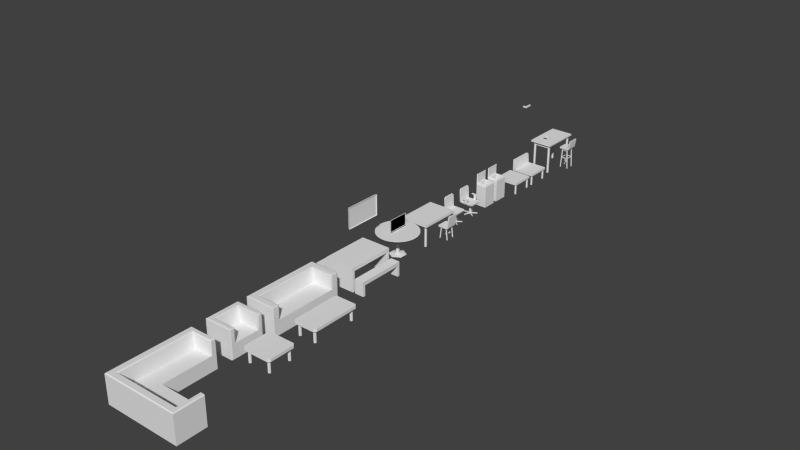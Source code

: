 # Source: Tables_and_Chairs.blend  (saved by Blender 2.77.0; exported with 4.5.12 LTS)
import bpy
from mathutils import Matrix  # noqa: F401  (used for matrix-valued properties, if any)

bpy.ops.wm.read_factory_settings(use_empty=True)
scene = bpy.context.scene
scene.name = 'Scene'

# ---- collections
col_collection_1 = bpy.data.collections.new('Collection 1'); scene.collection.children.link(col_collection_1)

# ---- materials (node trees are filled in below, after node groups)
mat_material_001 = bpy.data.materials.new('Material.001')
mat_material_001.alpha_threshold = 0.0
mat_material_001.use_transparent_shadow = False
mat_material_001.roughness = 0.5
mat_material_001.line_color = (0.0, 0.0, 0.0, 1.0)
mat_material_008 = bpy.data.materials.new('Material.008')
mat_material_008.alpha_threshold = 0.0
mat_material_008.use_transparent_shadow = False
mat_material_008.roughness = 0.5
mat_material_008.line_color = (0.0, 0.0, 0.0, 1.0)
mat_material_009 = bpy.data.materials.new('Material.009')
mat_material_009.alpha_threshold = 0.0
mat_material_009.use_transparent_shadow = False
mat_material_009.diffuse_color = (0.0, 0.0, 0.0, 1.0)
mat_material_009.roughness = 0.5
mat_material_009.line_color = (0.0, 0.0, 0.0, 1.0)

# ---- material node trees

# ---- world
world_world = bpy.data.worlds.new('World'); scene.world = world_world
world_world.color = (0.05088, 0.05088, 0.05088)
world_world.use_sun_shadow = False
world_world.sun_shadow_jitter_overblur = 0.0
world_world.cycles.sampling_method = 'NONE'
world_world.cycles.sample_map_resolution = 256

# ---- meshes
me_cube_017 = bpy.data.meshes.new('Cube.017')
me_cube_017.from_pydata([(0.06267, -1.548, -0.3695), (0.06267, -1.548, 0.3695), (0.06267, 0.4259, -0.3695), (0.06267, 0.4259, 0.3695), (0.731, -1.548, -0.3695), (0.731, -1.548, 0.3695), (-1.065, 0.4259, 0.3695), (-1.065, 0.4259, -0.3695), (-1.065, 0.8109, 0.3695), (-1.065, 0.8109, -0.3695), (0.731, 0.6229, 0.3695), (0.5429, 0.8109, 0.3695), (0.5429, 0.8109, -0.3695), (0.731, 0.6229, -0.3695)], [], [(1, 3, 2, 0), (5, 1, 0, 4), (9, 12, 13, 4, 0, 2, 7), (5, 10, 11, 8, 6, 3, 1), (7, 6, 8, 9), (4, 13, 10, 5), (8, 11, 12, 9), (2, 3, 6, 7), (10, 13, 12, 11)])
me_cube_017.use_remesh_preserve_volume = False
me_cube_017.use_remesh_preserve_attributes = False
me_cube_017.use_mirror_vertex_groups = False
me_cube_017.update()
me_cube_002 = bpy.data.meshes.new('Cube.002')
me_cube_002.from_pydata([(-0.07783, -0.04222, -0.01426), (-0.02234, -0.03254, 0.025), (-0.07783, 0.04222, -0.01426), (-0.02234, 0.03254, 0.025), (0.06411, -0.04305, -0.01426), (0.05007, -0.03254, 0.025), (0.06411, 0.04305, -0.01426), (0.05007, 0.03254, 0.025), (-0.07783, -0.04222, -4.47e-08), (-0.07783, 0.04222, -4.47e-08), (0.06411, 0.04305, -4.47e-08), (0.06411, -0.04305, -4.47e-08), (-0.03656, 2.07e-10, 0.025), (-0.1007, 2.07e-10, -0.01426), (0.05996, 2.07e-10, 0.025), (0.08874, 2.07e-10, -0.01426), (0.08874, 2.07e-10, -4.47e-08), (-0.1007, 2.07e-10, -4.47e-08)], [], [(17, 9, 2, 13), (9, 10, 6, 2), (16, 11, 4, 15), (11, 8, 0, 4), (13, 2, 6, 15), (14, 7, 3, 12), (5, 1, 8, 11), (14, 5, 11, 16), (3, 7, 10, 9), (12, 3, 9, 17), (1, 12, 17, 8), (7, 14, 16, 10), (5, 14, 12, 1), (0, 13, 15, 4), (10, 16, 15, 6), (8, 17, 13, 0)])
_uv = me_cube_002.uv_layers.new(name='UVMap')
_uv.uv.foreach_set('vector', [0.5, 0.007925, 0.5986, 0.007925, 0.5986, 0.05926, 0.5, 0.05926, 0.5986, 0.007925, 0.8901, 0.007925, 0.8901, 0.05926, 0.5986, 0.05926, 0.008053, 0.007926, 0.1099, 0.007926, 0.1099, 0.05926, 0.008053, 0.05926, 0.1099, 0.007926, 0.4014, 0.007925, 0.4014, 0.05926, 0.1099, 0.05926, 0.7675, 0.9468, 0.5798, 0.8457, 0.5742, 0.2156, 0.765, 0.1057, 0.2597, 0.2623, 0.3895, 0.32, 0.3885, 0.5934, 0.2584, 0.6588, 0.1295, 0.3191, 0.1287, 0.5925, 0.02716, 0.8607, 0.009573, 0.214, 0.2597, 0.2623, 0.1295, 0.3191, 0.009573, 0.214, 0.2603, 0.06714, 0.3885, 0.5934, 0.3895, 0.32, 0.5101, 0.2157, 0.4883, 0.8622, 0.2584, 0.6588, 0.3885, 0.5934, 0.4883, 0.8622, 0.2573, 0.99, 0.1287, 0.5925, 0.2584, 0.6588, 0.2573, 0.99, 0.02716, 0.8607, 0.3895, 0.32, 0.2597, 0.2623, 0.2603, 0.06714, 0.5101, 0.2157, 0.1295, 0.3191, 0.2597, 0.2623, 0.2584, 0.6588, 0.1287, 0.5925, 0.9546, 0.8446, 0.7675, 0.9468, 0.765, 0.1057, 0.9564, 0.2144, 0.8901, 0.007925, 0.9919, 0.007925, 0.9919, 0.05926, 0.8901, 0.05926, 0.4014, 0.007925, 0.5, 0.007925, 0.5, 0.05926, 0.4014, 0.05926])
me_cube_002.use_remesh_preserve_volume = False
me_cube_002.use_remesh_preserve_attributes = False
me_cube_002.use_mirror_vertex_groups = False
me_cube_002.update()
me_cube_013 = bpy.data.meshes.new('Cube.013')
me_cube_013.from_pydata([(-1.0, -1.0, -1.0), (-1.0, -1.0, 1.0), (-1.0, 1.0, -1.0), (-1.0, 1.0, 1.0), (1.0, -1.0, -1.0), (1.0, -1.0, 1.0), (1.0, 1.0, -1.0), (1.0, 1.0, 1.0), (0.8626, 0.9383, -0.7086), (0.8626, 0.9383, -10.09), (0.8626, -0.7686, -10.09), (0.8626, -0.7686, -0.7086), (0.9366, -0.8113, -10.09), (0.9366, -0.8113, -0.7086), (0.9366, -0.8968, -10.09), (0.9366, -0.8968, -0.7086), (0.8626, -0.9395, -10.09), (0.8626, -0.9395, -0.7086), (0.7885, -0.8968, -10.09), (0.7885, -0.8968, -0.7086), (0.7885, -0.8113, -10.09), (0.7885, -0.8113, -0.7086), (0.9366, 0.8956, -10.09), (0.9366, 0.8956, -0.7086), (0.9366, 0.8101, -10.09), (0.9366, 0.8101, -0.7086), (0.8626, 0.7673, -10.09), (0.8626, 0.7673, -0.7086), (0.7885, 0.8101, -10.09), (0.7885, 0.8101, -0.7086), (0.7885, 0.8956, -10.09), (0.7885, 0.8956, -0.7086), (-0.8634, 0.9383, -0.7086), (-0.8634, 0.9383, -10.09), (-0.8634, -0.7686, -10.09), (-0.8634, -0.7686, -0.7086), (-0.7893, -0.8113, -10.09), (-0.7893, -0.8113, -0.7086), (-0.7893, -0.8968, -10.09), (-0.7893, -0.8968, -0.7086), (-0.8634, -0.9395, -10.09), (-0.8634, -0.9395, -0.7086), (-0.9374, -0.8968, -10.09), (-0.9374, -0.8968, -0.7086), (-0.9374, -0.8113, -10.09), (-0.9374, -0.8113, -0.7086), (-0.7893, 0.8956, -10.09), (-0.7893, 0.8956, -0.7086), (-0.7893, 0.8101, -10.09), (-0.7893, 0.8101, -0.7086), (-0.8634, 0.7673, -10.09), (-0.8634, 0.7673, -0.7086), (-0.9374, 0.8101, -10.09), (-0.9374, 0.8101, -0.7086), (-0.9374, 0.8956, -10.09), (-0.9374, 0.8956, -0.7086)], [], [(1, 3, 2, 0), (3, 7, 6, 2), (7, 5, 4, 6), (5, 1, 0, 4), (0, 2, 6, 4), (5, 7, 3, 1), (36, 37, 39, 38), (30, 31, 8, 9), (10, 11, 13, 12), (50, 51, 53, 52), (28, 29, 31, 30), (12, 13, 15, 14), (34, 35, 37, 36), (26, 27, 29, 28), (14, 15, 17, 16), (54, 55, 32, 33), (24, 25, 27, 26), (16, 17, 19, 18), (9, 8, 23, 22), (22, 23, 25, 24), (18, 19, 21, 20), (52, 53, 55, 54), (9, 22, 24, 26, 28, 30), (20, 21, 11, 10), (10, 12, 14, 16, 18, 20), (38, 39, 41, 40), (48, 49, 51, 50), (40, 41, 43, 42), (33, 32, 47, 46), (46, 47, 49, 48), (42, 43, 45, 44), (33, 46, 48, 50, 52, 54), (44, 45, 35, 34), (34, 36, 38, 40, 42, 44)])
me_cube_013.use_remesh_preserve_volume = False
me_cube_013.use_remesh_preserve_attributes = False
me_cube_013.use_mirror_vertex_groups = False
me_cube_013.update()
me_cylinder_004 = bpy.data.meshes.new('Cylinder.004')
me_cylinder_004.from_pydata([(-0.1028, 0.1004, -0.2753), (-0.1028, 0.1004, 0.166), (-0.04407, 0.08135, -0.2753), (-0.04407, 0.08135, 0.166), (-0.007744, 0.03135, -0.2753), (-0.007744, 0.03135, 0.166), (-0.007744, -0.03045, -0.2753), (-0.007744, -0.03045, 0.166), (-0.04407, -0.08045, -0.2753), (-0.04407, -0.08045, 0.166), (-0.1028, -0.09955, -0.2753), (-0.1028, -0.09955, 0.166), (-0.1616, -0.08045, -0.2753), (-0.1616, -0.08045, 0.166), (-0.198, -0.03045, -0.2753), (-0.198, -0.03045, 0.166), (-0.198, 0.03135, -0.2753), (-0.198, 0.03135, 0.166), (-0.1616, 0.08135, -0.2753), (-0.1616, 0.08135, 0.166), (-0.1028, 0.1004, -0.2304), (-0.04407, 0.08135, -0.2304), (-0.007744, 0.03135, -0.2304), (-0.007744, -0.03045, -0.2304), (-0.04407, -0.08045, -0.2304), (-0.1028, -0.09955, -0.2304), (-0.1616, -0.08045, -0.2304), (-0.198, -0.03045, -0.2304), (-0.198, 0.03135, -0.2304), (-0.1616, 0.08135, -0.2304), (0.4931, 0.03135, -0.2497), (0.4931, 0.03135, -0.2753), (0.4931, -0.03045, -0.2753), (0.4931, -0.03045, -0.2497), (0.05191, 0.5768, -0.2753), (0.1107, 0.5577, -0.2753), (0.1107, 0.5577, -0.2497), (0.05191, 0.5768, -0.2497), (-0.6031, 0.3257, -0.2497), (-0.6031, 0.3257, -0.2753), (-0.5668, 0.3757, -0.2753), (-0.5668, 0.3757, -0.2497), (-0.5668, -0.3748, -0.2497), (-0.5668, -0.3748, -0.2753), (-0.6031, -0.3248, -0.2753), (-0.6031, -0.3248, -0.2497), (0.1107, -0.5568, -0.2497), (0.1107, -0.5568, -0.2753), (0.05191, -0.5759, -0.2753), (0.05191, -0.5759, -0.2497), (-0.4962, -0.5205, 0.1342), (-0.6232, -0.3935, 0.1342), (-0.6783, -0.4353, 0.194), (-0.5379, -0.5757, 0.194), (-0.6232, 0.392, 0.1342), (-0.4962, 0.519, 0.1342), (-0.5379, 0.5741, 0.194), (-0.6783, 0.4337, 0.194), (0.4163, -0.5003, 0.1342), (0.2893, -0.5205, 0.1342), (0.331, -0.5757, 0.194), (0.4715, -0.5553, 0.194), (0.2893, 0.519, 0.1342), (0.4163, 0.5024, 0.1342), (0.4715, 0.5537, 0.194), (0.331, 0.5741, 0.194), (0.5618, 0.5537, 0.194), (0.5311, 0.5236, 0.1592), (0.5311, -0.5231, 0.1592), (0.5618, -0.5553, 0.194), (0.5272, -0.5553, 0.6274), (0.5354, -0.429, 0.6883), (0.5354, 0.4274, 0.6883), (0.5272, 0.5537, 0.6274), (0.6257, -0.429, 0.6883), (0.6175, -0.5553, 0.6274), (0.6175, 0.5537, 0.6274), (0.6257, 0.4274, 0.6883)], [], [(20, 1, 3, 21), (21, 3, 5, 22), (22, 5, 7, 23), (23, 7, 9, 24), (24, 9, 11, 25), (25, 11, 13, 26), (26, 13, 15, 27), (27, 15, 17, 28), (28, 17, 19, 29), (29, 19, 1, 20), (0, 2, 4, 6, 8, 10, 12, 14, 16, 18), (18, 29, 20, 0), (18, 16, 39, 40), (14, 27, 28, 16), (27, 14, 44, 45), (10, 25, 26, 12), (8, 24, 46, 47), (6, 23, 24, 8), (22, 23, 33, 30), (2, 21, 22, 4), (21, 2, 35, 36), (31, 30, 33, 32), (4, 22, 30, 31), (23, 6, 32, 33), (6, 4, 31, 32), (34, 37, 36, 35), (0, 20, 37, 34), (2, 0, 34, 35), (20, 21, 36, 37), (39, 38, 41, 40), (28, 29, 41, 38), (16, 28, 38, 39), (29, 18, 40, 41), (43, 42, 45, 44), (26, 27, 45, 42), (14, 12, 43, 44), (12, 26, 42, 43), (47, 46, 49, 48), (24, 25, 49, 46), (25, 10, 48, 49), (10, 8, 47, 48), (50, 51, 54, 55, 62, 63, 58, 59), (72, 71, 74, 77), (60, 61, 64, 65, 56, 57, 52, 53), (60, 53, 50, 59), (56, 65, 62, 55), (50, 53, 52, 51), (56, 55, 54, 57), (64, 63, 62, 65), (60, 59, 58, 61), (52, 57, 54, 51), (66, 69, 68, 67), (63, 64, 66, 67), (58, 63, 67, 68), (61, 58, 68, 69), (61, 69, 75, 70), (69, 66, 76, 77, 74, 75), (66, 64, 73, 76), (70, 75, 74, 71), (76, 73, 72, 77), (64, 61, 70, 71, 72, 73)])
me_cylinder_004.use_remesh_preserve_volume = False
me_cylinder_004.use_remesh_preserve_attributes = False
me_cylinder_004.use_mirror_vertex_groups = False
me_cylinder_004.update()
me_cube_012 = bpy.data.meshes.new('Cube.012')
me_cube_012.from_pydata([(-1.233, -1.077, 0.6901), (-1.277, -1.077, 1.03), (-1.233, 1.096, 0.6901), (-1.277, 1.096, 1.03), (0.745, -1.077, 0.6887), (0.745, -1.077, 1.031), (0.745, 1.096, 0.6887), (0.745, 1.096, 1.031), (1.09, 1.096, 1.031), (0.9819, 1.096, 0.8256), (1.09, -1.077, 1.031), (0.9819, -1.077, 0.8256), (1.112, 1.096, 3.461), (1.112, -1.077, 3.461), (1.379, 1.096, 3.461), (1.379, -1.077, 3.461), (0.7231, -0.6935, -1.792), (0.4319, -0.6935, 0.774), (0.8344, -0.7519, -1.792), (0.5425, -0.7519, 0.7866), (0.8344, -0.8687, -1.792), (0.5425, -0.8687, 0.7866), (0.7231, -0.9271, -1.792), (0.4319, -0.9271, 0.774), (0.6119, -0.8687, -1.793), (0.3213, -0.8687, 0.7614), (0.6119, -0.7519, -1.793), (0.3213, -0.7519, 0.7614), (0.7231, 0.9192, -1.792), (0.4319, 0.9192, 0.774), (0.8344, 0.8608, -1.792), (0.5425, 0.8608, 0.7866), (0.8344, 0.7441, -1.792), (0.5425, 0.7441, 0.7866), (0.7231, 0.6857, -1.792), (0.4319, 0.6857, 0.774), (0.6119, 0.7441, -1.793), (0.3213, 0.7441, 0.7614), (0.6119, 0.8608, -1.793), (0.3213, 0.8608, 0.7614), (-1.024, 0.9192, -1.792), (-0.7212, 0.9192, 0.7733), (-0.913, 0.8608, -1.792), (-0.6107, 0.8608, 0.7603), (-0.913, 0.7441, -1.792), (-0.6107, 0.7441, 0.7603), (-1.024, 0.6857, -1.792), (-0.7212, 0.6857, 0.7733), (-1.136, 0.7441, -1.791), (-0.8317, 0.7441, 0.7863), (-1.136, 0.8608, -1.791), (-0.8317, 0.8608, 0.7863), (-1.024, -0.6905, -1.792), (-0.7212, -0.6905, 0.7733), (-0.913, -0.7489, -1.792), (-0.6107, -0.7489, 0.7603), (-0.913, -0.8656, -1.792), (-0.6107, -0.8656, 0.7603), (-1.024, -0.924, -1.792), (-0.7212, -0.924, 0.7733), (-1.136, -0.8656, -1.791), (-0.8317, -0.8656, 0.7863), (-1.136, -0.7489, -1.791), (-0.8317, -0.7489, 0.7863)], [], [(1, 3, 2, 0), (5, 1, 0, 4, 11, 10, 15, 13), (0, 2, 6, 4), (5, 7, 3, 1), (8, 10, 11, 9), (4, 6, 9, 11), (12, 13, 15, 14), (8, 9, 6, 2, 3, 7, 12, 14), (10, 8, 14, 15), (7, 5, 13, 12), (16, 17, 19, 18), (18, 19, 21, 20), (20, 21, 23, 22), (22, 23, 25, 24), (24, 25, 27, 26), (26, 27, 17, 16), (16, 18, 20, 22, 24, 26), (28, 29, 31, 30), (30, 31, 33, 32), (32, 33, 35, 34), (34, 35, 37, 36), (36, 37, 39, 38), (38, 39, 29, 28), (28, 30, 32, 34, 36, 38), (40, 41, 43, 42), (42, 43, 45, 44), (44, 45, 47, 46), (46, 47, 49, 48), (48, 49, 51, 50), (50, 51, 41, 40), (40, 42, 44, 46, 48, 50), (52, 53, 55, 54), (54, 55, 57, 56), (56, 57, 59, 58), (58, 59, 61, 60), (60, 61, 63, 62), (62, 63, 53, 52), (52, 54, 56, 58, 60, 62)])
_uv = me_cube_012.uv_layers.new(name='UVMap')
_uv.uv.foreach_set('vector', [0.511, 0.5529, 0.2943, 0.5529, 0.2943, 0.5188, 0.511, 0.5188, 0.7111, 0.527, 0.511, 0.5529, 0.511, 0.5188, 0.7067, 0.4931, 0.7319, 0.5036, 0.7452, 0.5225, 0.8052, 0.7592, 0.7787, 0.7627, 0.511, 0.5188, 0.2943, 0.5188, 0.2943, 0.3214, 0.511, 0.3214, 0.511, 0.7547, 0.2943, 0.7547, 0.2943, 0.5529, 0.511, 0.5529, 0.2943, 0.2709, 0.511, 0.2709, 0.511, 0.2941, 0.2943, 0.2941, 0.511, 0.3214, 0.2943, 0.3214, 0.2943, 0.2941, 0.511, 0.2941, 0.2943, 8.977e-05, 0.511, 8.972e-05, 0.511, 0.02677, 0.2943, 0.02677, 0.06004, 0.5225, 0.0734, 0.5036, 0.0986, 0.4931, 0.2943, 0.5188, 0.2943, 0.5529, 0.09418, 0.527, 0.02654, 0.7627, 8.972e-05, 0.7592, 0.511, 0.2709, 0.2943, 0.2709, 0.2943, 0.02677, 0.511, 0.02677, 0.2943, 0.7547, 0.511, 0.7547, 0.511, 0.9999, 0.2943, 0.9999, 0.7218, 0.4355, 0.7217, 0.01963, 0.7454, 0.01962, 0.7454, 0.4374, 0.7454, 0.4374, 0.7454, 0.01962, 0.7556, 0.02051, 0.7556, 0.4383, 0.9455, 0.01962, 0.9455, 0.4374, 0.9319, 0.4365, 0.932, 0.02063, 0.932, 0.02063, 0.9319, 0.4365, 0.9082, 0.4365, 0.9084, 0.02254, 0.9084, 0.02254, 0.9082, 0.4365, 0.898, 0.4374, 0.8982, 0.02343, 0.7083, 0.4345, 0.7081, 0.02053, 0.7217, 0.01963, 0.7218, 0.4355, 0.9846, 0.1297, 0.965, 0.1412, 0.9455, 0.1325, 0.9455, 0.1122, 0.965, 0.1007, 0.9846, 0.1094, 0.6743, 0.4355, 0.6742, 0.01963, 0.6979, 0.01962, 0.6979, 0.4374, 0.6979, 0.4374, 0.6979, 0.01962, 0.7081, 0.02051, 0.7081, 0.4383, 0.898, 0.01962, 0.898, 0.4374, 0.8844, 0.4365, 0.8845, 0.02063, 0.8845, 0.02063, 0.8844, 0.4365, 0.8607, 0.4365, 0.8609, 0.02254, 0.8609, 0.02254, 0.8607, 0.4365, 0.8505, 0.4374, 0.8507, 0.02343, 0.6608, 0.4345, 0.6606, 0.02053, 0.6742, 0.01963, 0.6743, 0.4355, 0.9455, 0.1702, 0.9455, 0.15, 0.965, 0.1412, 0.9846, 0.1527, 0.9846, 0.173, 0.965, 0.1817, 0.7896, 0.02082, 0.7895, 0.4367, 0.7657, 0.4367, 0.766, 0.0229, 0.766, 0.0229, 0.7657, 0.4367, 0.7556, 0.4376, 0.7558, 0.02379, 0.6134, 0.4343, 0.6132, 0.0205, 0.6267, 0.01962, 0.6269, 0.4355, 0.6269, 0.4355, 0.6267, 0.01962, 0.6505, 0.01963, 0.6505, 0.4376, 0.6505, 0.4376, 0.6505, 0.01963, 0.6606, 0.02052, 0.6606, 0.4385, 0.8031, 0.01962, 0.8031, 0.4376, 0.7895, 0.4367, 0.7896, 0.02082, 0.9846, 0.04863, 0.965, 0.06015, 0.9455, 0.0514, 0.9455, 0.03114, 0.965, 0.01962, 0.9846, 0.02837, 0.8371, 0.02082, 0.837, 0.4367, 0.8132, 0.4367, 0.8135, 0.0229, 0.8135, 0.0229, 0.8132, 0.4367, 0.8031, 0.4376, 0.8033, 0.02379, 0.5659, 0.4343, 0.5657, 0.0205, 0.5793, 0.01962, 0.5794, 0.4355, 0.5794, 0.4355, 0.5793, 0.01962, 0.603, 0.01963, 0.603, 0.4376, 0.603, 0.4376, 0.603, 0.01963, 0.6132, 0.02052, 0.6132, 0.4385, 0.8505, 0.01962, 0.8505, 0.4376, 0.837, 0.4367, 0.8371, 0.02082, 0.9455, 0.08917, 0.9455, 0.0689, 0.965, 0.06015, 0.9846, 0.07167, 0.9846, 0.09193, 0.965, 0.1007])
me_cube_012.use_remesh_preserve_volume = False
me_cube_012.use_remesh_preserve_attributes = False
me_cube_012.use_mirror_vertex_groups = False
me_cube_012.update()
me_cube_011 = bpy.data.meshes.new('Cube.011')
me_cube_011.from_pydata([(-1.0, -1.019, 0.3647), (-1.0, -1.019, 0.471), (-1.0, 0.981, 0.3647), (-1.0, 0.981, 0.471), (0.9999, -1.019, 0.3647), (0.9999, -1.019, 0.471), (0.9999, 0.981, 0.3647), (0.9999, 0.981, 0.471), (0.7656, -0.8093, 0.3895), (0.7656, -0.8093, -0.5288), (-0.7656, -0.8093, -0.5288), (-0.7656, -0.8093, 0.3895), (-0.6904, -0.839, -0.5288), (-0.6904, -0.839, 0.3895), (-0.6904, -0.8984, -0.5288), (-0.6904, -0.8984, 0.3895), (-0.7656, -0.9281, -0.5288), (-0.7656, -0.9281, 0.3895), (-0.8408, -0.8984, -0.5288), (-0.8408, -0.8984, 0.3895), (-0.8408, -0.839, -0.5288), (-0.8408, -0.839, 0.3895), (0.8408, -0.839, -0.5288), (0.8408, -0.839, 0.3895), (0.8408, -0.8984, -0.5288), (0.8408, -0.8984, 0.3895), (0.7656, -0.9281, -0.5288), (0.7656, -0.9281, 0.3895), (0.6904, -0.8984, -0.5288), (0.6904, -0.8984, 0.3895), (0.6904, -0.839, -0.5288), (0.6904, -0.839, 0.3895), (0.7656, 0.9344, 0.3895), (0.7656, 0.9344, -0.5288), (-0.7656, 0.9344, -0.5288), (-0.7656, 0.9344, 0.3895), (-0.6904, 0.9047, -0.5288), (-0.6904, 0.9047, 0.3895), (-0.6904, 0.8453, -0.5288), (-0.6904, 0.8453, 0.3895), (-0.7656, 0.8156, -0.5288), (-0.7656, 0.8156, 0.3895), (-0.8408, 0.8453, -0.5288), (-0.8408, 0.8453, 0.3895), (-0.8408, 0.9047, -0.5288), (-0.8408, 0.9047, 0.3895), (0.8408, 0.9047, -0.5288), (0.8408, 0.9047, 0.3895), (0.8408, 0.8453, -0.5288), (0.8408, 0.8453, 0.3895), (0.7656, 0.8156, -0.5288), (0.7656, 0.8156, 0.3895), (0.6904, 0.8453, -0.5288), (0.6904, 0.8453, 0.3895), (0.6904, 0.9047, -0.5288), (0.6904, 0.9047, 0.3895)], [], [(1, 3, 2, 0), (3, 7, 6, 2), (7, 5, 4, 6), (5, 1, 0, 4), (0, 2, 6, 4), (5, 7, 3, 1), (36, 37, 39, 38), (30, 31, 8, 9), (10, 11, 13, 12), (50, 51, 53, 52), (28, 29, 31, 30), (12, 13, 15, 14), (34, 35, 37, 36), (26, 27, 29, 28), (14, 15, 17, 16), (54, 55, 32, 33), (24, 25, 27, 26), (16, 17, 19, 18), (9, 8, 23, 22), (22, 23, 25, 24), (18, 19, 21, 20), (52, 53, 55, 54), (9, 22, 24, 26, 28, 30), (20, 21, 11, 10), (10, 12, 14, 16, 18, 20), (38, 39, 41, 40), (48, 49, 51, 50), (40, 41, 43, 42), (33, 32, 47, 46), (46, 47, 49, 48), (42, 43, 45, 44), (33, 46, 48, 50, 52, 54), (44, 45, 35, 34), (34, 36, 38, 40, 42, 44)])
_uv = me_cube_011.uv_layers.new(name='UVMap')
_uv.uv.foreach_set('vector', [0.03472, 0.04411, 0.03472, 0.5, 0.0105, 0.5, 0.0105, 0.04411, 0.03472, 0.5, 0.4906, 0.5, 0.4906, 0.5242, 0.03472, 0.5242, 0.4906, 0.5, 0.4906, 0.04411, 0.5148, 0.04411, 0.5148, 0.5, 0.4906, 0.04411, 0.03472, 0.04411, 0.03472, 0.0199, 0.4906, 0.0199, 0.03472, 0.9801, 0.03472, 0.5242, 0.4906, 0.5242, 0.4906, 0.9801, 0.4906, 0.04411, 0.4906, 0.5, 0.03472, 0.5, 0.03472, 0.04411, 0.5391, 0.4024, 0.9841, 0.4024, 0.9841, 0.4219, 0.5391, 0.4219, 0.9841, 0.788, 0.5391, 0.788, 0.5391, 0.7615, 0.9841, 0.7615, 0.9841, 0.8533, 0.5391, 0.8533, 0.5391, 0.8339, 0.9841, 0.8339, 0.5391, 0.9064, 0.9841, 0.9064, 0.9841, 0.9258, 0.5391, 0.9258, 0.9841, 0.5584, 0.5391, 0.5584, 0.5391, 0.5389, 0.9841, 0.5389, 0.5391, 0.4804, 0.9841, 0.4804, 0.9841, 0.4999, 0.5391, 0.4999, 0.5391, 0.585, 0.9841, 0.585, 0.9841, 0.6044, 0.5391, 0.6044, 0.5391, 0.7227, 0.9841, 0.7227, 0.9841, 0.7421, 0.5391, 0.7421, 0.5391, 0.788, 0.9841, 0.788, 0.9841, 0.8146, 0.5391, 0.8146, 0.5391, 0.6044, 0.9841, 0.6044, 0.9841, 0.6309, 0.5391, 0.6309, 0.5391, 0.6962, 0.9841, 0.6962, 0.9841, 0.7227, 0.5391, 0.7227, 0.5391, 0.8146, 0.9841, 0.8146, 0.9841, 0.8339, 0.5391, 0.8339, 0.9841, 0.7615, 0.5391, 0.7615, 0.5391, 0.7421, 0.9841, 0.7421, 0.5391, 0.4219, 0.9841, 0.4219, 0.9841, 0.4414, 0.5391, 0.4414, 0.9841, 0.5389, 0.5391, 0.5389, 0.5391, 0.5194, 0.9841, 0.5194, 0.9841, 0.5194, 0.5391, 0.5194, 0.5391, 0.4999, 0.9841, 0.4999, 0.9164, 0.2177, 0.8709, 0.2055, 0.8709, 0.1811, 0.9164, 0.169, 0.9619, 0.1811, 0.9619, 0.2055, 0.9841, 0.8798, 0.5391, 0.8798, 0.5391, 0.8533, 0.9841, 0.8533, 0.933, 0.263, 0.8841, 0.263, 0.8709, 0.2404, 0.9066, 0.2177, 0.9555, 0.2177, 0.9687, 0.2404, 0.9841, 0.6962, 0.5391, 0.6962, 0.5391, 0.6696, 0.9841, 0.6696, 0.5391, 0.8798, 0.9841, 0.8798, 0.9841, 0.9064, 0.5391, 0.9064, 0.9841, 0.6696, 0.5391, 0.6696, 0.5391, 0.6503, 0.9841, 0.6503, 0.5391, 0.6309, 0.9841, 0.6309, 0.9841, 0.6503, 0.5391, 0.6503, 0.5391, 0.4414, 0.9841, 0.4414, 0.9841, 0.4609, 0.5391, 0.4609, 0.9841, 0.4804, 0.5391, 0.4804, 0.5391, 0.4609, 0.9841, 0.4609, 0.9066, 0.169, 0.8709, 0.1463, 0.8841, 0.1236, 0.933, 0.1236, 0.9687, 0.1463, 0.9555, 0.169, 0.5391, 0.5584, 0.9841, 0.5584, 0.9841, 0.585, 0.5391, 0.585, 0.933, 0.3204, 0.8841, 0.3204, 0.8709, 0.2977, 0.9066, 0.275, 0.9555, 0.275, 0.9687, 0.2977])
me_cube_011.use_remesh_preserve_volume = False
me_cube_011.use_remesh_preserve_attributes = False
me_cube_011.use_mirror_vertex_groups = False
me_cube_011.update()
me_cube_010 = bpy.data.meshes.new('Cube.010')
me_cube_010.from_pydata([(-1.702, -1.494, -0.7708), (-1.702, 1.664, -0.7708), (-0.4756, 0.5463, -0.7708), (1.716, 1.664, -0.7708), (1.716, 0.5463, -0.7708), (-0.4756, 0.5463, -0.1846), (1.511, 0.5463, -0.7708), (-0.4756, -1.292, -0.7708), (-1.334, -1.254, -0.182), (-1.334, 1.304, -0.1786), (1.486, 1.304, -0.1842), (-1.667, -1.459, 0.4012), (-1.702, -1.494, 0.3664), (-1.667, 1.629, 0.4012), (-1.702, 1.664, 0.3664), (-0.4756, -1.459, -0.7708), (-0.5105, -1.494, -0.7708), (-0.5105, -1.459, 0.4012), (-0.5105, -1.494, 0.3664), (-0.4756, -1.459, 0.3664), (1.681, 1.629, 0.4012), (1.716, 1.664, 0.3664), (1.681, 0.5811, 0.4012), (1.716, 0.5463, 0.3664), (-1.452, 1.414, 0.4012), (-1.417, 1.379, 0.3664), (1.546, 0.5811, 0.4012), (1.511, 0.5811, 0.3664), (1.546, 0.5463, 0.3664), (1.546, 0.5463, -0.1844), (1.511, 0.5811, -0.1844), (1.476, 0.5463, -0.1845), (1.511, 1.379, 0.3664), (1.546, 1.414, 0.4012), (-0.4756, -1.327, 0.3664), (-0.5105, -1.292, 0.3664), (-0.5105, -1.327, 0.4012), (-0.5105, -1.292, -0.1847), (-0.4756, -1.327, -0.1848), (-0.4756, -1.257, -0.1848), (-1.452, -1.327, 0.4012), (-1.417, -1.292, 0.3664)], [], [(14, 1, 0, 12), (34, 19, 15, 7, 38), (28, 29, 6, 4, 23), (25, 41, 8, 9), (3, 4, 6, 2, 7, 15, 16, 0, 1), (33, 26, 22, 20, 13, 11, 17, 36, 40, 24), (41, 35, 37, 8), (37, 39, 5, 31, 30, 10, 9, 8), (23, 4, 3, 21), (32, 25, 9, 10), (21, 3, 1, 14), (5, 39, 38, 7, 2), (27, 32, 10, 30), (5, 2, 6, 29, 31), (17, 18, 19), (26, 27, 28), (29, 30, 31), (34, 35, 36), (37, 38, 39), (36, 17, 19, 34), (18, 16, 15, 19), (17, 11, 12, 18), (11, 13, 14, 12), (20, 22, 23, 21), (22, 26, 28, 23), (13, 20, 21, 14), (25, 32, 33, 24), (29, 28, 27, 30), (26, 33, 32, 27), (24, 40, 41, 25), (35, 41, 40, 36), (34, 38, 37, 35), (12, 0, 16, 18)])
_uv = me_cube_010.uv_layers.new(name='UVMap')
_uv.uv.foreach_set('vector', [0.6869, 0.7661, 0.5351, 0.7661, 0.5351, 0.4633, 0.6869, 0.4633, 0.8481, 0.1336, 0.8481, 0.1209, 1.0, 0.1209, 1.0, 0.1369, 0.9217, 0.1336, 0.8481, 0.5069, 0.9217, 0.5069, 1.0, 0.5035, 1.0, 0.5232, 0.8481, 0.5232, 0.5351, 0.744, 0.5351, 1.0, 0.4618, 0.9885, 0.4623, 0.7433, 0.8435, 0.4633, 0.6942, 0.4633, 0.6942, 0.4355, 0.6942, 0.1662, 0.4487, 0.1662, 0.4264, 0.1662, 0.4217, 0.1615, 0.4217, 0.0, 0.8435, 1.616e-08, 0.03346, 0.4402, 0.1446, 0.4402, 0.1446, 0.4586, 0.004646, 0.4586, 0.004647, 0.004713, 0.4171, 0.004713, 0.4171, 0.1615, 0.3994, 0.1615, 0.3994, 0.0339, 0.03346, 0.0339, 0.4568, 0.468, 0.4568, 0.5909, 0.3832, 0.5909, 0.3835, 0.4791, 0.004649, 0.7421, 0.009298, 0.7374, 0.2501, 0.7374, 0.2501, 0.4728, 0.2548, 0.4681, 0.3513, 0.4715, 0.3513, 0.8538, 0.009679, 0.8538, 0.8481, 0.5232, 1.0, 0.5232, 1.0, 0.6304, 0.8481, 0.6304, 0.5351, 0.4633, 0.5351, 0.744, 0.4623, 0.7433, 0.4615, 0.473, 0.6917, 0.4634, 0.8435, 0.4633, 0.8435, 0.9267, 0.6917, 0.9267, 0.9217, 0.3131, 0.9217, 0.1402, 0.9217, 0.1336, 1.0, 0.1369, 1.0, 0.3131, 0.457, 0.6023, 0.4615, 0.6787, 0.3878, 0.6783, 0.3836, 0.6067, 0.9217, 0.3131, 1.0, 0.3131, 1.0, 0.5035, 0.9217, 0.5069, 0.9217, 0.5002, 0.8435, 0.1175, 0.8481, 0.1142, 0.8481, 0.1209, 0.4615, 0.5987, 0.457, 0.6023, 0.4567, 0.5957, 0.2501, 0.4633, 0.2548, 0.4681, 0.2501, 0.4728, 0.4569, 0.5956, 0.4568, 0.5909, 0.4615, 0.5909, 0.004649, 0.7421, 0.0, 0.7374, 0.009298, 0.7374, 0.3994, 0.1615, 0.4171, 0.1615, 0.4171, 0.1662, 0.3994, 0.1662, 0.8481, 0.1142, 1.0, 0.1142, 1.0, 0.1209, 0.8481, 0.1209, 0.4171, 0.1615, 0.4171, 0.004713, 0.4217, 9.696e-08, 0.4217, 0.1615, 0.4171, 0.004713, 0.004647, 0.004713, 4.776e-07, 0.0, 0.4217, 9.696e-08, 0.004646, 0.4586, 0.1446, 0.4586, 0.1493, 0.4633, 0.0, 0.4633, 0.1446, 0.4586, 0.1446, 0.4402, 0.1493, 0.4402, 0.1493, 0.4633, 0.6869, 0.9219, 0.6869, 0.468, 0.6917, 0.4634, 0.6917, 0.9267, 0.03811, 0.03863, 0.03811, 0.4355, 0.03346, 0.4402, 0.03346, 0.0339, 0.3832, 0.6001, 0.4567, 0.5957, 0.457, 0.6023, 0.3836, 0.6067, 0.1446, 0.4402, 0.03346, 0.4402, 0.03811, 0.4355, 0.1446, 0.4355, 0.03346, 0.0339, 0.3994, 0.0339, 0.3948, 0.03863, 0.03811, 0.03863, 0.4568, 0.5909, 0.4568, 0.468, 0.4615, 0.4633, 0.4615, 0.5909, 0.4569, 0.5956, 0.3833, 0.5957, 0.3832, 0.5909, 0.4568, 0.5909, 0.8481, 0.0, 1.0, 0.0, 1.0, 0.1142, 0.8481, 0.1142])
me_cube_010.use_remesh_preserve_volume = False
me_cube_010.use_remesh_preserve_attributes = False
me_cube_010.use_mirror_vertex_groups = False
me_cube_010.update()
me_cube_008 = bpy.data.meshes.new('Cube.008')
me_cube_008.from_pydata([(-0.8624, -0.9366, -0.3743), (-1.0, -0.799, -0.3743), (-1.0, -0.799, 1.0), (-0.8624, -0.9366, 1.0), (-1.0, 0.9259, -0.3743), (-0.8624, 1.063, -0.3743), (-0.8624, 1.063, 1.0), (-1.0, 0.9259, 1.0), (1.0, -0.799, -0.3743), (0.8624, -0.9366, -0.3743), (0.8624, -0.9366, 1.0), (1.0, -0.799, 1.0), (0.8624, 1.063, -0.3743), (1.0, 0.9259, -0.3743), (1.0, 0.9259, 1.0), (0.8624, 1.063, 1.0), (-0.7227, -0.5959, -6.384), (-0.7227, -0.5959, 0.1499), (-0.6582, -0.6641, -6.384), (-0.6582, -0.6641, 0.1499), (-0.685, -0.7542, -6.384), (-0.685, -0.7542, 0.1499), (-0.7764, -0.7759, -6.384), (-0.7764, -0.7759, 0.1499), (-0.8409, -0.7077, -6.384), (-0.8409, -0.7077, 0.1499), (-0.8141, -0.6177, -6.384), (-0.8141, -0.6177, 0.1499), (-0.7227, 0.9084, -6.384), (-0.7227, 0.9084, 0.1499), (-0.6582, 0.8402, -6.384), (-0.6582, 0.8402, 0.1499), (-0.685, 0.7502, -6.384), (-0.685, 0.7502, 0.1499), (-0.7764, 0.7284, -6.384), (-0.7764, 0.7284, 0.1499), (-0.8409, 0.7966, -6.384), (-0.8409, 0.7966, 0.1499), (-0.8141, 0.8866, -6.384), (-0.8141, 0.8866, 0.1499), (0.7634, 0.9084, -6.384), (0.7634, 0.9084, 0.1499), (0.828, 0.8402, -6.384), (0.828, 0.8402, 0.1499), (0.8012, 0.7502, -6.384), (0.8012, 0.7502, 0.1499), (0.7098, 0.7284, -6.384), (0.7098, 0.7284, 0.1499), (0.6452, 0.7966, -6.384), (0.6452, 0.7966, 0.1499), (0.6721, 0.8866, -6.384), (0.6721, 0.8866, 0.1499), (0.7634, -0.5989, -6.384), (0.7634, -0.5989, 0.1499), (0.828, -0.6671, -6.384), (0.828, -0.6671, 0.1499), (0.8012, -0.7572, -6.384), (0.8012, -0.7572, 0.1499), (0.7098, -0.779, -6.384), (0.7098, -0.779, 0.1499), (0.6452, -0.7107, -6.384), (0.6452, -0.7107, 0.1499), (0.6721, -0.6207, -6.384), (0.6721, -0.6207, 0.1499)], [], [(0, 1, 4, 5, 12, 13, 8, 9), (14, 11, 8, 13), (10, 11, 14, 15, 6, 7, 2, 3), (10, 3, 0, 9), (6, 15, 12, 5), (0, 3, 2, 1), (6, 5, 4, 7), (14, 13, 12, 15), (10, 9, 8, 11), (2, 7, 4, 1), (16, 17, 19, 18), (18, 19, 21, 20), (20, 21, 23, 22), (22, 23, 25, 24), (24, 25, 27, 26), (26, 27, 17, 16), (16, 18, 20, 22, 24, 26), (28, 29, 31, 30), (30, 31, 33, 32), (32, 33, 35, 34), (34, 35, 37, 36), (36, 37, 39, 38), (38, 39, 29, 28), (28, 30, 32, 34, 36, 38), (40, 41, 43, 42), (42, 43, 45, 44), (44, 45, 47, 46), (46, 47, 49, 48), (48, 49, 51, 50), (50, 51, 41, 40), (40, 42, 44, 46, 48, 50), (52, 53, 55, 54), (54, 55, 57, 56), (56, 57, 59, 58), (58, 59, 61, 60), (60, 61, 63, 62), (62, 63, 53, 52), (52, 54, 56, 58, 60, 62)])
_uv = me_cube_008.uv_layers.new(name='UVMap')
_uv.uv.foreach_set('vector', [0.02653, 0.2412, 0.05178, 0.2185, 0.3683, 0.2186, 0.3935, 0.2412, 0.3935, 0.5249, 0.3683, 0.5476, 0.05177, 0.5476, 0.02653, 0.5249, 0.425, 0.538, 0.6954, 0.5375, 0.6957, 0.736, 0.4253, 0.7365, 0.3935, 0.854, 0.3683, 0.8766, 0.05176, 0.8766, 0.02652, 0.8539, 0.02653, 0.5702, 0.05177, 0.5476, 0.3683, 0.5476, 0.3935, 0.5702, 0.7162, 0.3387, 0.4432, 0.3392, 0.4429, 0.1407, 0.7159, 0.1403, 0.7156, 0.5375, 0.4426, 0.538, 0.4423, 0.3395, 0.7153, 0.3391, 0.4429, 0.1407, 0.4432, 0.3392, 0.4256, 0.3392, 0.4253, 0.1408, 0.7224, 0.736, 0.7228, 0.9344, 0.6961, 0.9345, 0.6957, 0.736, 0.425, 0.538, 0.4246, 0.3396, 0.4423, 0.3395, 0.4426, 0.538, 0.7221, 0.5375, 0.7224, 0.736, 0.6957, 0.736, 0.6954, 0.5375, 0.4253, 0.7365, 0.6957, 0.736, 0.6961, 0.9345, 0.4257, 0.9349, 0.7886, 0.1071, 0.7886, 0.9358, 0.7827, 0.9358, 0.7827, 0.1071, 0.7827, 0.1071, 0.7827, 0.9358, 0.7721, 0.9358, 0.7721, 0.1071, 0.8878, 0.9358, 0.8878, 0.1071, 0.8984, 0.1071, 0.8984, 0.9358, 0.8712, 0.1071, 0.8712, 0.9358, 0.8654, 0.9358, 0.8654, 0.1071, 0.8654, 0.1071, 0.8654, 0.9358, 0.8547, 0.9358, 0.8547, 0.1071, 0.9731, 0.1071, 0.9731, 0.9358, 0.9625, 0.9358, 0.9625, 0.1071, 0.9654, 0.05058, 0.9654, 0.08123, 0.9416, 0.09656, 0.9178, 0.08123, 0.9178, 0.05058, 0.9416, 0.03526, 0.8051, 0.1071, 0.8051, 0.9358, 0.7993, 0.9358, 0.7993, 0.1071, 0.7993, 0.1071, 0.7993, 0.9358, 0.7886, 0.9358, 0.7886, 0.1071, 0.9304, 0.9358, 0.9304, 0.1071, 0.9411, 0.1071, 0.9411, 0.9358, 0.8712, 0.9358, 0.8712, 0.1071, 0.8771, 0.1071, 0.8771, 0.9358, 0.8771, 0.9358, 0.8771, 0.1071, 0.8878, 0.1071, 0.8878, 0.9358, 0.8984, 0.9358, 0.8984, 0.1071, 0.9091, 0.1071, 0.9091, 0.9358, 0.8702, 0.05058, 0.8702, 0.08123, 0.8464, 0.09656, 0.8227, 0.08123, 0.8227, 0.05058, 0.8464, 0.03526, 0.8216, 0.1071, 0.8216, 0.9358, 0.8158, 0.9358, 0.8158, 0.1071, 0.8158, 0.1071, 0.8158, 0.9358, 0.8051, 0.9358, 0.8051, 0.1071, 0.9518, 0.9358, 0.9518, 0.1071, 0.9625, 0.1071, 0.9625, 0.9358, 0.8547, 0.1071, 0.8547, 0.9358, 0.8488, 0.9358, 0.8488, 0.1071, 0.8488, 0.1071, 0.8488, 0.9358, 0.8382, 0.9358, 0.8382, 0.1071, 0.9198, 0.9358, 0.9198, 0.1071, 0.9304, 0.1071, 0.9304, 0.9358, 0.7989, 0.03526, 0.8227, 0.05058, 0.8227, 0.08123, 0.7989, 0.09656, 0.7751, 0.08123, 0.7751, 0.05058, 0.7721, 0.1071, 0.7721, 0.9358, 0.7662, 0.9358, 0.7662, 0.1071, 0.7662, 0.1071, 0.7662, 0.9358, 0.7555, 0.9358, 0.7555, 0.1071, 0.9411, 0.9358, 0.9411, 0.1071, 0.9518, 0.1071, 0.9518, 0.9358, 0.8382, 0.1071, 0.8382, 0.9358, 0.8323, 0.9358, 0.8323, 0.1071, 0.8323, 0.1071, 0.8323, 0.9358, 0.8216, 0.9358, 0.8216, 0.1071, 0.9091, 0.9358, 0.9091, 0.1071, 0.9198, 0.1071, 0.9198, 0.9358, 0.894, 0.03526, 0.9178, 0.05058, 0.9178, 0.08123, 0.894, 0.09656, 0.8702, 0.08123, 0.8702, 0.05058])
me_cube_008.use_remesh_preserve_volume = False
me_cube_008.use_remesh_preserve_attributes = False
me_cube_008.use_mirror_vertex_groups = False
me_cube_008.update()
me_cube_006 = bpy.data.meshes.new('Cube.006')
me_cube_006.from_pydata([(-1.0, -1.0, -1.0), (-1.0, 1.0, -1.0), (1.0, -0.8005, -1.0), (1.0, 0.7998, -1.0), (-0.4237, -0.8005, 0.001008), (-0.4237, 0.7998, 0.001008), (-1.0, -1.0, 0.9712), (-0.9712, -0.9712, 1.0), (-0.9712, 0.9712, 1.0), (-1.0, 1.0, 0.9712), (1.0, -0.9712, -1.0), (0.9712, -1.0, -1.0), (1.0, -0.9712, 0.9712), (0.9712, -0.9712, 1.0), (0.9712, -1.0, 0.9712), (0.9712, 1.0, -1.0), (1.0, 0.9712, -1.0), (1.0, 0.9712, 0.9712), (0.9712, 1.0, 0.9712), (0.9712, 0.9712, 1.0), (1.0, 0.8286, 0.9712), (0.9712, 0.8286, 1.0), (0.9712, 0.7998, 0.9712), (1.0, -0.8293, 0.9712), (0.9712, -0.8005, 0.9712), (0.9712, -0.8293, 1.0), (-0.5125, -0.8005, 0.9712), (-0.5413, -0.8293, 1.0), (-0.5413, 0.8286, 1.0), (-0.5125, 0.7998, 0.9712), (1.0, 0.8286, 0.001008), (0.9712, 0.7998, 0.001008), (1.0, 0.771, 0.001008), (0.9712, -0.8005, 0.001008), (1.0, -0.8293, 0.001008), (1.0, -0.7716, 0.001008)], [], [(23, 12, 10, 2, 34), (0, 1, 15, 16, 3, 2, 10, 11), (27, 28, 21, 19, 8, 7, 13, 25), (18, 15, 1, 9), (33, 35, 32, 31, 5, 4), (22, 29, 5, 31), (30, 32, 35, 34, 2, 3), (6, 0, 11, 14), (17, 20, 30, 3, 16), (29, 26, 4, 5), (26, 24, 33, 4), (12, 13, 14), (17, 18, 19), (20, 21, 22), (23, 24, 25), (30, 31, 32), (33, 34, 35), (25, 13, 12, 23), (7, 8, 9, 6), (19, 21, 20, 17), (8, 19, 18, 9), (13, 7, 6, 14), (24, 26, 27, 25), (21, 28, 29, 22), (28, 27, 26, 29), (17, 16, 15, 18), (14, 11, 10, 12), (22, 31, 30, 20), (23, 34, 33, 24), (6, 9, 1, 0)])
_uv = me_cube_006.uv_layers.new(name='UVMap')
_uv.uv.foreach_set('vector', [0.02845, 0.3483, 0.004804, 0.3483, 0.004804, 4.214e-08, 0.03326, 4.214e-08, 0.02845, 0.1769, 0.991, 0.6879, 0.6757, 0.6879, 0.6757, 0.3583, 0.6802, 0.3535, 0.7072, 0.3535, 0.9595, 0.3535, 0.9865, 0.3535, 0.991, 0.3583, 0.02365, 0.6208, 0.3, 0.6208, 0.3, 0.3535, 0.3237, 0.3535, 0.3237, 0.6968, 5.96e-08, 0.6968, 0.0, 0.3535, 0.02365, 0.3535, 0.3477, 0.02558, 0.6569, 0.02558, 0.6569, 0.3535, 0.3477, 0.3535, 0.0513, 0.9793, 0.04685, 0.9746, 0.04685, 0.7219, 0.0513, 0.7172, 0.2667, 0.7172, 0.2667, 0.9793, 0.8284, 0.7121, 0.8284, 0.9743, 0.6667, 0.9586, 0.6667, 0.7121, 0.3048, 0.1769, 0.2952, 0.1769, 0.03806, 0.1769, 0.02845, 0.1769, 0.03326, 4.214e-08, 0.3, 0.0, 0.6569, 0.3583, 0.6569, 0.6862, 0.3477, 0.6862, 0.3477, 0.3583, 0.3285, 0.3483, 0.3048, 0.3483, 0.3048, 0.1769, 0.3, 0.0, 0.3285, 0.0, 0.4953, 0.7121, 0.4953, 0.9949, 0.3333, 0.9949, 0.3333, 0.7121, 0.6619, 0.7121, 0.6619, 0.9743, 0.5002, 0.9743, 0.5002, 0.7278, 0.004804, 0.3483, 0.004804, 0.3535, 0.0, 0.3484, 0.3285, 0.3483, 0.3333, 0.3484, 0.3285, 0.3535, 0.3048, 0.3483, 0.3048, 0.3535, 0.3, 0.3484, 0.02845, 0.3483, 0.03326, 0.3484, 0.02845, 0.3535, 0.04685, 0.7125, 0.0513, 0.7172, 0.04685, 0.7219, 0.0513, 0.9793, 0.04685, 0.984, 0.04685, 0.9746, 0.02845, 0.3535, 0.004804, 0.3535, 0.004804, 0.3483, 0.02845, 0.3483, 0.6757, 0.3487, 0.6757, 0.0239, 0.6802, 0.01908, 0.6802, 0.3535, 0.3285, 0.3535, 0.3048, 0.3535, 0.3048, 0.3483, 0.3285, 0.3483, 0.3431, 0.3487, 0.3431, 0.02558, 0.3477, 0.02558, 0.3477, 0.3535, 0.3477, 0.3535, 0.6523, 0.3535, 0.6569, 0.3583, 0.3477, 0.3583, 0.6619, 0.9743, 0.6619, 0.7121, 0.6667, 0.707, 0.6667, 0.9743, 0.8332, 0.7121, 0.8332, 0.9794, 0.8284, 0.9743, 0.8284, 0.7121, 0.5002, 0.707, 0.5002, 1.0, 0.4953, 0.9949, 0.4953, 0.7121, 0.3477, 0.02079, 0.6569, 0.02079, 0.6569, 0.02558, 0.3477, 0.02558, 0.3477, 0.3583, 0.3477, 0.6862, 0.3431, 0.6862, 0.3431, 0.3583, 0.8284, 0.7121, 0.6667, 0.7121, 0.6667, 0.707, 0.8284, 0.707, 0.6619, 0.9794, 0.5002, 0.9794, 0.5002, 0.9743, 0.6619, 0.9743, 0.6802, 0.3535, 0.6802, 0.01908, 0.991, 0.01908, 0.991, 0.3535])
me_cube_006.use_remesh_preserve_volume = False
me_cube_006.use_remesh_preserve_attributes = False
me_cube_006.use_mirror_vertex_groups = False
me_cube_006.update()
me_cube_001 = bpy.data.meshes.new('Cube.001')
me_cube_001.from_pydata([(-0.4838, -0.9371, -0.9371), (-0.4838, -0.9371, 0.9371), (-0.4838, 0.9371, -0.9371), (-0.4838, 0.9371, 0.9371), (1.0, -1.0, -1.0), (1.0, -1.0, 1.0), (1.0, 1.0, -1.0), (1.0, 1.0, 1.0), (0.5805, 0.9529, 0.9529), (0.5805, 0.9529, -0.9529), (0.5805, -0.9529, 0.9529), (0.5805, -0.9529, -0.9529), (1.0, 0.9662, 0.9662), (1.0, 0.9662, -0.9662), (1.0, -0.9662, -0.9662), (1.0, -0.9662, 0.9662)], [], [(1, 3, 2, 0), (3, 7, 6, 2), (13, 12, 8, 9), (5, 1, 0, 4), (0, 2, 6, 4), (5, 7, 3, 1), (8, 10, 11, 9), (15, 14, 11, 10), (14, 13, 9, 11), (12, 15, 10, 8), (7, 5, 15, 12), (4, 6, 13, 14), (5, 4, 14, 15), (6, 7, 12, 13)])
me_cube_001.polygons.foreach_set('material_index', [0, 0, 0, 0, 0, 0, 1, 0, 0, 0, 0, 0, 0, 0])
_uv = me_cube_001.uv_layers.new(name='UVMap')
_uv.uv.foreach_set('vector', [0.1818, 0.1475, 0.352, 0.1475, 0.352, 0.3177, 0.1818, 0.3177, 0.352, 0.1475, 0.4868, 0.1418, 0.4868, 0.3234, 0.352, 0.3177, 0.9175, 0.08327, 0.9175, 0.2823, 0.8761, 0.2502, 0.8834, 0.1286, 0.047, 0.1418, 0.1818, 0.1475, 0.1818, 0.3177, 0.047, 0.3234, 0.1818, 0.3177, 0.352, 0.3177, 0.3577, 0.4525, 0.1761, 0.4525, 0.1761, 0.01265, 0.3577, 0.01265, 0.352, 0.1475, 0.1818, 0.1475, 0.9692, 0.9695, 0.02608, 0.9694, 0.02641, 0.4695, 0.9695, 0.4697, 0.7201, 0.3, 0.7201, 0.101, 0.7615, 0.1331, 0.7542, 0.2547, 0.7201, 0.101, 0.9175, 0.08327, 0.8834, 0.1286, 0.7615, 0.1331, 0.9175, 0.2823, 0.7201, 0.3, 0.7542, 0.2547, 0.8761, 0.2502, 0.4868, 0.1418, 0.6684, 0.1418, 0.6653, 0.1449, 0.49, 0.1449, 0.6684, 0.3234, 0.4868, 0.3234, 0.49, 0.3203, 0.6653, 0.3203, 0.6684, 0.1418, 0.6684, 0.3234, 0.6653, 0.3203, 0.6653, 0.1449, 0.4868, 0.3234, 0.4868, 0.1418, 0.49, 0.1449, 0.49, 0.3203])
me_cube_001.materials.append(mat_material_001)
me_cube_001.materials.append(mat_material_001)
me_cube_001.use_remesh_preserve_volume = False
me_cube_001.use_remesh_preserve_attributes = False
me_cube_001.use_mirror_vertex_groups = False
me_cube_001.update()
me_cube = bpy.data.meshes.new('Cube')
me_cube.from_pydata([(-1.0, -1.0, -1.094), (-1.0, 1.0, -1.094), (1.0, -1.0, -1.094), (1.0, 1.0, -1.094), (-1.0, -0.8992, 0.9058), (1.0, -0.8992, 0.9058), (-1.0, 0.9019, 0.9058), (1.0, 0.9019, 0.9058), (-1.0, 0.9019, 11.71), (-1.0, 1.0, 11.71), (1.0, 1.0, 11.71), (1.0, -0.8992, 11.71), (1.0, -1.0, 11.71), (-1.0, -1.0, 11.71), (-1.0, -0.8992, 11.71), (1.0, 0.9019, 11.71), (-1.774, -1.0, 4.066), (-1.774, 1.0, 4.066), (-1.157, -1.0, 4.066), (-1.157, 1.0, 4.066), (-1.774, -0.8992, 6.066), (-1.157, -0.8992, 6.066), (-1.774, 0.9019, 6.066), (-1.157, 0.9019, 6.066), (-1.774, 0.9019, 11.71), (-1.774, 1.0, 11.71), (-1.157, 1.0, 11.71), (-1.157, -0.8992, 11.71), (-1.157, -1.0, 11.71), (-1.774, -1.0, 11.71), (-1.774, -0.8992, 11.71), (-1.157, 0.9019, 11.71), (1.155, -1.0, 4.066), (1.155, 1.0, 4.066), (1.772, -1.0, 4.066), (1.772, 1.0, 4.066), (1.155, -0.8992, 6.066), (1.772, -0.8992, 6.066), (1.155, 0.9019, 6.066), (1.772, 0.9019, 6.066), (1.155, 0.9019, 11.71), (1.155, 1.0, 11.71), (1.772, 1.0, 11.71), (1.772, -0.8992, 11.71), (1.772, -1.0, 11.71), (1.155, -1.0, 11.71), (1.155, -0.8992, 11.71), (1.772, 0.9019, 11.71)], [], [(1, 9, 10, 3), (2, 12, 13, 0), (0, 13, 14, 4, 6, 8, 9, 1), (3, 10, 15, 7, 5, 11, 12, 2), (6, 7, 15, 8), (0, 1, 3, 2), (5, 7, 6, 4), (15, 10, 9, 8), (12, 11, 14, 13), (5, 4, 14, 11), (17, 25, 26, 19), (18, 28, 29, 16), (22, 24, 25, 17, 16, 29, 30, 20), (19, 26, 31, 23, 21, 27, 28, 18), (22, 23, 31, 24), (16, 17, 19, 18), (21, 23, 22, 20), (31, 26, 25, 24), (28, 27, 30, 29), (21, 20, 30, 27), (33, 41, 42, 35), (34, 44, 45, 32), (32, 45, 46, 36, 38, 40, 41, 33), (35, 42, 47, 39, 37, 43, 44, 34), (38, 39, 47, 40), (32, 33, 35, 34), (37, 39, 38, 36), (47, 42, 41, 40), (44, 43, 46, 45), (37, 36, 46, 43)])
_uv = me_cube.uv_layers.new(name='UVMap')
_uv.uv.foreach_set('vector', [0.6414, 0.7226, 0.6414, 0.997, 0.5974, 0.997, 0.5974, 0.7226, 0.5535, 0.997, 0.5535, 0.7226, 0.5974, 0.7226, 0.5974, 0.997, 0.008764, 0.6582, 0.008764, 0.2963, 0.05816, 0.2963, 0.05816, 0.6017, 0.9407, 0.6017, 0.9407, 0.2963, 0.9887, 0.2963, 0.9887, 0.6582, 0.01161, 0.6582, 0.01161, 0.2963, 0.05967, 0.2963, 0.05967, 0.6017, 0.9422, 0.6017, 0.9422, 0.2963, 0.9916, 0.2963, 0.9916, 0.6582, 0.5499, 0.9979, 0.5263, 0.9979, 0.5263, 0.873, 0.5499, 0.873, 0.83, 0.8161, 0.83, 0.9978, 0.6438, 0.9978, 0.6438, 0.8161, 0.83, 0.8161, 0.9977, 0.8161, 0.9977, 0.9978, 0.83, 0.9978, 0.6458, 0.7609, 0.6484, 0.7609, 0.6484, 0.813, 0.6458, 0.813, 0.6431, 0.7609, 0.6458, 0.7609, 0.6458, 0.813, 0.6431, 0.813, 0.5263, 0.9979, 0.5026, 0.9979, 0.5026, 0.873, 0.5263, 0.873, 0.4968, 0.9939, 0.2106, 0.9941, 0.2106, 0.9704, 0.4968, 0.9702, 0.4968, 0.9464, 0.2106, 0.9467, 0.2106, 0.923, 0.4968, 0.9227, 0.1764, 0.2113, 0.1764, 0.005709, 0.1422, 0.005709, 0.1422, 0.2841, 0.839, 0.2841, 0.839, 0.005709, 0.8039, 0.005709, 0.8039, 0.2113, 0.8387, 0.2855, 0.8387, 0.008809, 0.8047, 0.008809, 0.8047, 0.2131, 0.181, 0.2131, 0.181, 0.008809, 0.1461, 0.008809, 0.1461, 0.2855, 0.4218, 0.8517, 0.4218, 0.8754, 0.2105, 0.8756, 0.2105, 0.8519, 0.1372, 0.891, 0.1372, 0.9994, 0.1029, 0.9994, 0.1029, 0.891, 0.1715, 0.9016, 0.1715, 0.9992, 0.1372, 0.9992, 0.1372, 0.9016, 0.9904, 0.7679, 0.9981, 0.7679, 0.9981, 0.815, 0.9904, 0.815, 0.9827, 0.815, 0.9749, 0.815, 0.9749, 0.7679, 0.9827, 0.7679, 0.06862, 1.0, 0.03431, 1.0, 0.03431, 0.6941, 0.06862, 0.6941, 0.4968, 0.9702, 0.2106, 0.9704, 0.2106, 0.9467, 0.4968, 0.9464, 0.4968, 0.9227, 0.2106, 0.923, 0.2105, 0.8993, 0.4968, 0.899, 0.8416, 0.2869, 0.8416, 0.008473, 0.8065, 0.008473, 0.8065, 0.214, 0.179, 0.214, 0.179, 0.008473, 0.1449, 0.008473, 0.1449, 0.2869, 0.8365, 0.2855, 0.8365, 0.008809, 0.8025, 0.008809, 0.8025, 0.2131, 0.1788, 0.2131, 0.1788, 0.008809, 0.1439, 0.008809, 0.1439, 0.2855, 0.4218, 0.8754, 0.4219, 0.8991, 0.2105, 0.8993, 0.2105, 0.8756, 0.1029, 0.891, 0.1029, 0.9994, 0.06862, 0.9994, 0.06862, 0.891, 0.2059, 0.9016, 0.2059, 0.9992, 0.1715, 0.9992, 0.1715, 0.9016, 0.9904, 0.815, 0.9827, 0.815, 0.9827, 0.7679, 0.9904, 0.7679, 0.9749, 0.815, 0.967, 0.815, 0.967, 0.7679, 0.9749, 0.7679, 0.03431, 1.0, 0.0, 1.0, 1.987e-08, 0.6941, 0.03431, 0.6941])
me_cube.use_remesh_preserve_volume = False
me_cube.use_remesh_preserve_attributes = False
me_cube.use_mirror_vertex_groups = False
me_cube.update()
me_cylinder = bpy.data.meshes.new('Cylinder')
me_cylinder.from_pydata([(8.879e-09, 0.8342, 1.846), (8.879e-09, 0.8342, 3.515), (0.1627, 0.8182, 1.846), (0.1627, 0.8182, 3.515), (0.3192, 0.7707, 1.846), (0.3192, 0.7707, 3.515), (0.4635, 0.6936, 1.846), (0.4635, 0.6936, 3.515), (0.5899, 0.5899, 1.846), (0.5899, 0.5899, 3.515), (0.6936, 0.4635, 1.846), (0.6936, 0.4635, 3.515), (0.7707, 0.3192, 1.846), (0.7707, 0.3192, 3.515), (0.8182, 0.1627, 1.846), (0.8182, 0.1627, 3.515), (0.8342, 1.158e-07, 1.846), (0.8342, 1.158e-07, 3.515), (0.8182, -0.1627, 1.846), (0.8182, -0.1627, 3.515), (0.7707, -0.3192, 1.846), (0.7707, -0.3192, 3.515), (0.6936, -0.4635, 1.846), (0.6936, -0.4635, 3.515), (0.5899, -0.5899, 1.846), (0.5899, -0.5899, 3.515), (0.4635, -0.6936, 1.846), (0.4635, -0.6936, 3.515), (0.3192, -0.7707, 1.846), (0.3192, -0.7707, 3.515), (0.1627, -0.8182, 1.846), (0.1627, -0.8182, 3.515), (-2.629e-07, -0.8342, 1.846), (-2.629e-07, -0.8342, 3.515), (-0.1627, -0.8182, 1.846), (-0.1627, -0.8182, 3.515), (-0.3192, -0.7707, 1.846), (-0.3192, -0.7707, 3.515), (-0.4635, -0.6936, 1.846), (-0.4635, -0.6936, 3.515), (-0.5899, -0.5899, 1.846), (-0.5899, -0.5899, 3.515), (-0.6936, -0.4635, 1.846), (-0.6936, -0.4635, 3.515), (-0.7707, -0.3192, 1.846), (-0.7707, -0.3192, 3.515), (-0.8182, -0.1627, 1.846), (-0.8182, -0.1627, 3.515), (-0.8342, 8.583e-07, 1.846), (-0.8342, 8.583e-07, 3.515), (-0.8182, 0.1627, 1.846), (-0.8182, 0.1627, 3.515), (-0.7707, 0.3192, 1.846), (-0.7707, 0.3192, 3.515), (-0.6936, 0.4635, 1.846), (-0.6936, 0.4635, 3.515), (-0.5899, 0.5899, 1.846), (-0.5899, 0.5899, 3.515), (-0.4635, 0.6936, 1.846), (-0.4635, 0.6936, 3.515), (-0.3192, 0.7707, 1.846), (-0.3192, 0.7707, 3.515), (-0.1627, 0.8182, 1.846), (-0.1627, 0.8182, 3.515), (5.549e-08, 0.07073, -14.92), (5.549e-08, 0.07073, 1.833), (0.06125, 0.03536, -14.92), (0.06125, 0.03536, 1.833), (0.06125, -0.03536, -14.92), (0.06125, -0.03536, 1.833), (5.549e-08, -0.07073, -14.92), (5.549e-08, -0.07073, 1.833), (-0.06125, -0.03536, -14.92), (-0.06125, -0.03536, 1.833), (-0.06125, 0.03536, -14.92), (-0.06125, 0.03536, 1.833), (1.034e-07, 0.3375, -15.68), (0.2923, 0.1687, -15.68), (0.2923, -0.1687, -15.68), (1.034e-07, -0.3375, -15.68), (-0.2923, -0.1687, -15.68), (-0.2923, 0.1687, -15.68), (0.06125, -0.03536, 1.833), (5.549e-08, -0.07073, 1.833)], [], [(0, 1, 3, 2), (2, 3, 5, 4), (4, 5, 7, 6), (6, 7, 9, 8), (8, 9, 11, 10), (10, 11, 13, 12), (12, 13, 15, 14), (14, 15, 17, 16), (16, 17, 19, 18), (18, 19, 21, 20), (20, 21, 23, 22), (22, 23, 25, 24), (24, 25, 27, 26), (26, 27, 29, 28), (28, 29, 31, 30), (30, 31, 33, 32), (32, 33, 35, 34), (34, 35, 37, 36), (36, 37, 39, 38), (38, 39, 41, 40), (40, 41, 43, 42), (42, 43, 45, 44), (44, 45, 47, 46), (46, 47, 49, 48), (48, 49, 51, 50), (50, 51, 53, 52), (52, 53, 55, 54), (54, 55, 57, 56), (56, 57, 59, 58), (58, 59, 61, 60), (3, 1, 63, 61, 59, 57, 55, 53, 51, 49, 47, 45, 43, 41, 39, 37, 35, 33, 31, 29, 27, 25, 23, 21, 19, 17, 15, 13, 11, 9, 7, 5), (62, 63, 1, 0), (60, 61, 63, 62), (0, 2, 4, 6, 8, 10, 12, 14, 16, 18, 20, 22, 24, 26, 28, 30, 32, 34, 36, 38, 40, 42, 44, 46, 48, 50, 52, 54, 56, 58, 60, 62), (64, 65, 67, 66), (66, 67, 82, 68), (68, 69, 83, 70), (70, 71, 73, 72), (74, 75, 65, 64), (72, 73, 75, 74), (66, 68, 78, 77), (76, 77, 78, 79, 80, 81), (68, 70, 79, 78), (64, 66, 77, 76), (70, 72, 80, 79), (72, 74, 81, 80), (74, 64, 76, 81)])
me_cylinder.polygons.foreach_set('use_smooth', [1, 1, 1, 1, 1, 1, 1, 1, 1, 1, 1, 1, 1, 1, 1, 1, 1, 1, 1, 1, 1, 1, 1, 1, 1, 1, 1, 1, 1, 1, 0, 1, 1, 0, 0, 0, 0, 0, 0, 0, 0, 0, 0, 0, 0, 0, 0])
_uv = me_cylinder.uv_layers.new(name='UVMap')
_uv.uv.foreach_set('vector', [0.2989, 0.7546, 0.5822, 0.7546, 0.5822, 0.7824, 0.2989, 0.7824, 0.2989, 0.7824, 0.5822, 0.7824, 0.5822, 0.8102, 0.2989, 0.8102, 0.2989, 0.8102, 0.5822, 0.8102, 0.5822, 0.8379, 0.2989, 0.8379, 0.2989, 0.8379, 0.5822, 0.8379, 0.5822, 0.8657, 0.2989, 0.8657, 0.2989, 0.8657, 0.5822, 0.8657, 0.5822, 0.8934, 0.2989, 0.8934, 0.2989, 0.8934, 0.5822, 0.8934, 0.5822, 0.9212, 0.2989, 0.9212, 0.5794, 0.9493, 0.3009, 0.9493, 0.3009, 0.922, 0.5794, 0.922, 0.2989, 0.0606, 0.5822, 0.0606, 0.5822, 0.08836, 0.2989, 0.08836, 0.2989, 0.08836, 0.5822, 0.08836, 0.5822, 0.1161, 0.2989, 0.1161, 0.2989, 0.1161, 0.5822, 0.1161, 0.5822, 0.1439, 0.2989, 0.1439, 0.2989, 0.1439, 0.5822, 0.1439, 0.5822, 0.1716, 0.2989, 0.1716, 0.2989, 0.1716, 0.5822, 0.1716, 0.5822, 0.1994, 0.2989, 0.1994, 0.2989, 0.1994, 0.5822, 0.1994, 0.5822, 0.2272, 0.2989, 0.2272, 0.2989, 0.2272, 0.5822, 0.2272, 0.5822, 0.2549, 0.2989, 0.2549, 0.2989, 0.2549, 0.5822, 0.2549, 0.5822, 0.2827, 0.2989, 0.2827, 0.2989, 0.2827, 0.5822, 0.2827, 0.5822, 0.3105, 0.2989, 0.3105, 0.2989, 0.3105, 0.5822, 0.3105, 0.5822, 0.3382, 0.2989, 0.3382, 0.2989, 0.3382, 0.5822, 0.3382, 0.5822, 0.366, 0.2989, 0.366, 0.2989, 0.366, 0.5822, 0.366, 0.5822, 0.3937, 0.2989, 0.3937, 0.2989, 0.3937, 0.5822, 0.3937, 0.5822, 0.4215, 0.2989, 0.4215, 0.2989, 0.4215, 0.5822, 0.4215, 0.5822, 0.4493, 0.2989, 0.4493, 0.2989, 0.4493, 0.5822, 0.4493, 0.5822, 0.477, 0.2989, 0.477, 0.2989, 0.477, 0.5822, 0.477, 0.5822, 0.5048, 0.2989, 0.5048, 0.2989, 0.5048, 0.5822, 0.5048, 0.5822, 0.5325, 0.2989, 0.5325, 0.2989, 0.5325, 0.5822, 0.5325, 0.5822, 0.5603, 0.2989, 0.5603, 0.2989, 0.5603, 0.5822, 0.5603, 0.5822, 0.5881, 0.2989, 0.5881, 0.2989, 0.5881, 0.5822, 0.5881, 0.5822, 0.6158, 0.2989, 0.6158, 0.2989, 0.6158, 0.5822, 0.6158, 0.5822, 0.6436, 0.2989, 0.6436, 0.2989, 0.6436, 0.5822, 0.6436, 0.5822, 0.6713, 0.2989, 0.6714, 0.2989, 0.6714, 0.5822, 0.6713, 0.5822, 0.6991, 0.2989, 0.6991, 0.6243, 0.6024, 0.6095, 0.5665, 0.6019, 0.5284, 0.6019, 0.4895, 0.6095, 0.4514, 0.6243, 0.4155, 0.6459, 0.3832, 0.6734, 0.3557, 0.7057, 0.3341, 0.7416, 0.3192, 0.7798, 0.3116, 0.8186, 0.3116, 0.8568, 0.3192, 0.8927, 0.3341, 0.925, 0.3557, 0.9525, 0.3832, 0.9741, 0.4155, 0.9889, 0.4514, 0.9965, 0.4895, 0.9965, 0.5284, 0.9889, 0.5665, 0.9741, 0.6024, 0.9525, 0.6347, 0.925, 0.6622, 0.8927, 0.6838, 0.8568, 0.6987, 0.8186, 0.7063, 0.7798, 0.7063, 0.7416, 0.6987, 0.7057, 0.6838, 0.6734, 0.6622, 0.6459, 0.6347, 0.2989, 0.7269, 0.5822, 0.7269, 0.5822, 0.7546, 0.2989, 0.7546, 0.2989, 0.6991, 0.5822, 0.6991, 0.5822, 0.7269, 0.2989, 0.7269, 0.6077, 0.4509, 0.6226, 0.4149, 0.6443, 0.3825, 0.6718, 0.355, 0.7042, 0.3333, 0.7403, 0.3184, 0.7785, 0.3108, 0.8175, 0.3108, 0.8557, 0.3184, 0.8917, 0.3333, 0.9241, 0.355, 0.9517, 0.3825, 0.9733, 0.4149, 0.9882, 0.4509, 0.9958, 0.4892, 0.9958, 0.5281, 0.9882, 0.5664, 0.9733, 0.6024, 0.9517, 0.6348, 0.9241, 0.6623, 0.8917, 0.684, 0.8557, 0.6989, 0.8175, 0.7065, 0.7785, 0.7065, 0.7403, 0.6989, 0.7042, 0.684, 0.6718, 0.6623, 0.6443, 0.6348, 0.6226, 0.6024, 0.6077, 0.5664, 0.6001, 0.5281, 0.6001, 0.4892, 0.2011, 0.002933, 0.2011, 1.002, 0.1836, 1.002, 0.1836, 0.003077, 0.1836, 0.003077, 0.1836, 1.002, 0.1662, 1.002, 0.1662, 0.00322, 0.2709, 0.002504, 0.2709, 1.002, 0.2535, 1.002, 0.2535, 0.002647, 0.2534, 0.002504, 0.2534, 1.002, 0.2359, 1.002, 0.2359, 0.002647, 0.2185, 0.00279, 0.2185, 1.002, 0.2011, 1.002, 0.2011, 0.002933, 0.2359, 0.002647, 0.2359, 1.002, 0.2185, 1.002, 0.2185, 0.00279, 0.08696, 0.1865, 0.07425, 0.1887, 0.0263, 0.0495, 0.08696, 0.03934, 0.1578, 0.3137, 0.1204, 0.3785, 0.04558, 0.3785, 0.008169, 0.3137, 0.04558, 0.2489, 0.1204, 0.2489, 0.1004, 0.1894, 0.08749, 0.1873, 0.08749, 0.03833, 0.1489, 0.04861, 0.09968, 0.1887, 0.08696, 0.1865, 0.08696, 0.03934, 0.1476, 0.0495, 0.08749, 0.1873, 0.07463, 0.1894, 0.02611, 0.04861, 0.08749, 0.03833, 0.09865, 0.188, 0.08619, 0.1859, 0.08619, 0.04158, 0.1457, 0.05154, 0.08619, 0.1859, 0.07372, 0.188, 0.02671, 0.05154, 0.08619, 0.04158])
me_cylinder.use_remesh_preserve_volume = False
me_cylinder.use_remesh_preserve_attributes = False
me_cylinder.use_mirror_vertex_groups = False
me_cylinder.update()
me_cube_005 = bpy.data.meshes.new('Cube.005')
me_cube_005.from_pydata([(-0.4838, -0.9371, -0.9371), (-0.4838, -0.9371, 0.9371), (-0.4838, 0.9371, -0.9371), (-0.4838, 0.9371, 0.9371), (0.8097, -1.0, -1.0), (0.8097, -1.0, 1.0), (0.8097, 1.0, -1.0), (0.8097, 1.0, 1.0), (0.5805, 0.9529, 0.9529), (0.5805, 0.9529, -0.9529), (0.5805, -0.9529, 0.9529), (0.5805, -0.9529, -0.9529), (-1.197, -0.3846, -0.9004), (-1.197, -0.3846, -0.1313), (-1.197, 0.3846, -0.1313), (-1.197, 0.3846, -0.9004), (-2.434, -0.1894, -0.7053), (-2.434, -0.1894, -0.3265), (-2.434, 0.1894, -0.3265), (-2.434, 0.1894, -0.7053), (-2.898, -0.1894, -0.3265), (-2.898, 0.1894, -0.3265), (-2.434, 0.1894, -1.285), (-2.434, -0.1894, -1.285), (-2.898, 0.1894, -1.285), (-2.898, -0.1894, -1.285), (-0.719, 0.5415, -1.417), (-0.719, -0.5415, -1.417), (-4.614, 0.5415, -1.417), (-4.614, -0.5415, -1.417), (0.8097, 0.9677, 0.9677), (0.8097, 0.9677, -0.9677), (0.8097, -0.9677, -0.9677), (0.8097, -0.9677, 0.9677)], [], [(3, 2, 15, 14), (3, 7, 6, 2), (31, 30, 8, 9), (5, 1, 0, 4), (0, 2, 6, 4), (5, 7, 3, 1), (8, 10, 11, 9), (33, 32, 11, 10), (32, 31, 9, 11), (30, 33, 10, 8), (14, 15, 19, 18), (0, 1, 13, 12), (2, 0, 12, 15), (1, 3, 14, 13), (19, 16, 23, 22), (12, 13, 17, 16), (15, 12, 16, 19), (13, 14, 18, 17), (20, 25, 23, 16, 17), (17, 18, 21, 20), (19, 22, 24, 21, 18), (24, 22, 26, 28), (26, 27, 29, 28), (25, 24, 28, 29), (23, 25, 29, 27), (22, 23, 27, 26), (21, 24, 25, 20), (7, 5, 33, 30), (4, 6, 31, 32), (5, 4, 32, 33), (6, 7, 30, 31)])
me_cube_005.polygons.foreach_set('material_index', [0, 0, 0, 0, 0, 0, 1, 0, 0, 0, 0, 0, 0, 0, 0, 0, 0, 0, 0, 0, 0, 0, 0, 0, 0, 0, 0, 0, 0, 0, 0])
_uv = me_cube_005.uv_layers.new(name='UVMap')
_uv.uv.foreach_set('vector', [0.7758, 0.02244, 0.9896, 0.1679, 0.9154, 0.2681, 0.8276, 0.2084, 0.8338, 0.5542, 0.9784, 0.5471, 0.9784, 0.7704, 0.8338, 0.7634, 0.5833, 0.7853, 0.7772, 0.7851, 0.7592, 0.8093, 0.6083, 0.8036, 0.6871, 0.5471, 0.8317, 0.5534, 0.8328, 0.7626, 0.6883, 0.7704, 0.8135, 0.9716, 0.8338, 0.7634, 0.9784, 0.7704, 0.9567, 0.9926, 0.9567, 0.3249, 0.9784, 0.5471, 0.8338, 0.5542, 0.8135, 0.346, 0.008715, 0.6697, 0.5725, 0.6697, 0.5725, 0.9898, 0.008715, 0.9898, 0.7865, 0.9792, 0.5926, 0.9794, 0.6106, 0.9553, 0.7615, 0.9609, 0.5926, 0.9794, 0.5833, 0.7853, 0.6083, 0.8036, 0.6106, 0.9553, 0.7772, 0.7851, 0.7865, 0.9792, 0.7615, 0.9609, 0.7592, 0.8093, 0.4621, 0.2801, 0.3607, 0.2685, 0.4052, 0.1057, 0.4551, 0.1114, 0.6709, 0.4246, 0.5744, 0.1847, 0.745, 0.2749, 0.7846, 0.3734, 0.2985, 0.6441, 0.08876, 0.6441, 0.1506, 0.5641, 0.2367, 0.5641, 0.5744, 0.1847, 0.7758, 0.02244, 0.8276, 0.2084, 0.745, 0.2749, 0.4194, 0.6327, 0.3585, 0.6327, 0.3585, 0.5395, 0.4194, 0.5395, 0.3607, 0.2918, 0.4621, 0.2801, 0.4551, 0.4488, 0.4052, 0.4545, 0.5641, 0.4302, 0.4621, 0.4302, 0.488, 0.2634, 0.5382, 0.2634, 0.4621, 0.03549, 0.5641, 0.03549, 0.5382, 0.2014, 0.488, 0.2014, 0.4621, 0.5102, 0.3357, 0.5247, 0.3287, 0.4633, 0.4052, 0.4545, 0.4551, 0.4488, 0.488, 0.2014, 0.5382, 0.2014, 0.5382, 0.2634, 0.488, 0.2634, 0.4052, 0.1057, 0.3287, 0.09691, 0.3357, 0.03549, 0.4621, 0.05001, 0.4551, 0.1114, 0.1383, 0.3261, 0.1383, 0.2641, 0.185, 0.03549, 0.185, 0.5557, 0.185, 0.03549, 0.3287, 0.03549, 0.3287, 0.5543, 0.185, 0.5543, 0.08807, 0.3261, 0.1383, 0.3261, 0.185, 0.5557, 0.04135, 0.5557, 0.08807, 0.2641, 0.08807, 0.3261, 0.04135, 0.5557, 0.04135, 0.03549, 0.1383, 0.2641, 0.08807, 0.2641, 0.04135, 0.03549, 0.185, 0.03549, 0.5123, 0.4302, 0.5123, 0.5583, 0.4621, 0.5583, 0.4621, 0.4302, 0.7803, 0.7821, 0.7896, 0.9825, 0.7865, 0.9792, 0.7772, 0.7851, 0.5895, 0.9825, 0.5801, 0.7821, 0.5833, 0.7853, 0.5926, 0.9794, 0.7896, 0.9825, 0.5895, 0.9825, 0.5926, 0.9794, 0.7865, 0.9792, 0.5801, 0.7821, 0.7803, 0.7821, 0.7772, 0.7851, 0.5833, 0.7853])
me_cube_005.materials.append(mat_material_008)
me_cube_005.materials.append(mat_material_009)
me_cube_005.use_remesh_preserve_volume = False
me_cube_005.use_remesh_preserve_attributes = False
me_cube_005.use_mirror_vertex_groups = False
me_cube_005.update()
me_cube_007 = bpy.data.meshes.new('Cube.007')
me_cube_007.from_pydata([(-1.288, -0.4498, -1.324), (-1.288, 0.4478, -1.324), (0.5658, -0.3168, -1.324), (0.5658, 0.3184, -1.324), (-0.7889, -0.3039, -0.3229), (-0.7889, 0.3055, -0.3229), (-1.288, -0.4498, 0.6472), (-1.259, -0.421, 0.6761), (-1.259, 0.419, 0.6761), (-1.288, 0.4478, 0.6472), (0.5658, -0.421, -1.324), (0.5369, -0.4498, -1.324), (0.5658, -0.421, 0.6472), (0.5369, -0.421, 0.6761), (0.5369, -0.4498, 0.6472), (0.5369, 0.4478, -1.324), (0.5658, 0.419, -1.324), (0.5658, 0.419, 0.6472), (0.5369, 0.4478, 0.6472), (0.5369, 0.419, 0.6761), (0.5658, 0.3473, 0.6472), (0.5369, 0.3473, 0.6761), (0.5369, 0.3184, 0.6472), (0.5658, -0.3456, 0.6472), (0.5369, -0.3168, 0.6472), (0.5369, -0.3456, 0.6761), (-0.9467, -0.3168, 0.6472), (-0.9755, -0.3456, 0.6761), (-0.9755, 0.3473, 0.6761), (-0.9467, 0.3184, 0.6472), (0.5658, 0.3473, -0.3229), (0.5369, 0.3055, -0.3229), (0.5658, 0.2896, -0.3229), (0.5369, -0.3039, -0.3229), (0.5658, -0.3456, -0.3229), (0.5658, -0.288, -0.3229)], [], [(23, 12, 10, 2, 34), (0, 1, 15, 16, 3, 2, 10, 11), (27, 28, 21, 19, 8, 7, 13, 25), (18, 15, 1, 9), (33, 35, 32, 31, 5, 4), (22, 29, 5, 31), (30, 32, 35, 34, 2, 3), (6, 0, 11, 14), (17, 20, 30, 3, 16), (29, 26, 4, 5), (26, 24, 33, 4), (12, 13, 14), (17, 18, 19), (20, 21, 22), (23, 24, 25), (30, 31, 32), (33, 34, 35), (25, 13, 12, 23), (7, 8, 9, 6), (19, 21, 20, 17), (8, 19, 18, 9), (13, 7, 6, 14), (24, 26, 27, 25), (21, 28, 29, 22), (28, 27, 26, 29), (17, 16, 15, 18), (14, 11, 10, 12), (22, 31, 30, 20), (23, 34, 33, 24), (6, 9, 1, 0)])
_uv = me_cube_007.uv_layers.new(name='UVMap')
_uv.uv.foreach_set('vector', [0.02586, 0.6085, 0.009802, 0.6085, 0.009802, 0.2038, 0.032, 0.2038, 0.02586, 0.4093, 0.5616, 0.981, 0.3703, 0.981, 0.3703, 0.606, 0.3764, 0.6001, 0.3978, 0.6001, 0.5333, 0.6001, 0.5555, 0.6001, 0.5616, 0.606, 0.02599, 0.9274, 0.1737, 0.9274, 0.1737, 0.6166, 0.189, 0.6166, 0.189, 0.9857, 0.009927, 0.9857, 0.009927, 0.6166, 0.02599, 0.6166, 0.6824, 0.5542, 0.6824, 0.2427, 0.9816, 0.2427, 0.9816, 0.5542, 0.3485, 0.6158, 0.3451, 0.6218, 0.222, 0.6218, 0.2186, 0.6158, 0.2186, 0.3434, 0.3485, 0.3434, 0.7808, 0.9108, 0.7808, 0.606, 0.9876, 0.6384, 0.9876, 0.9108, 0.1736, 0.4093, 0.1613, 0.4093, 0.03815, 0.4093, 0.02586, 0.4093, 0.032, 0.2038, 0.1674, 0.2038, 0.3737, 0.5542, 0.3737, 0.2427, 0.6729, 0.2427, 0.6729, 0.5542, 0.1888, 0.6085, 0.1736, 0.6085, 0.1736, 0.4093, 0.1674, 0.2038, 0.1888, 0.2038, 0.3517, 0.8276, 0.2163, 0.8276, 0.219, 0.6271, 0.3489, 0.6271, 0.5678, 0.9049, 0.5678, 0.6001, 0.7746, 0.6001, 0.7746, 0.8725, 0.009802, 0.6085, 0.009802, 0.6146, 0.003658, 0.6087, 0.1888, 0.6085, 0.195, 0.6087, 0.1888, 0.6146, 0.1736, 0.6085, 0.1736, 0.6146, 0.1674, 0.6087, 0.02586, 0.6085, 0.032, 0.6087, 0.02586, 0.6146, 0.2097, 0.6218, 0.2186, 0.6158, 0.222, 0.6218, 0.3485, 0.6158, 0.3574, 0.6218, 0.3451, 0.6218, 0.02586, 0.6146, 0.009802, 0.6146, 0.009802, 0.6085, 0.02586, 0.6085, 0.1879, 0.9942, 0.008822, 0.9942, 0.002678, 0.9882, 0.194, 0.9882, 0.1888, 0.6146, 0.1736, 0.6146, 0.1736, 0.6085, 0.1888, 0.6085, 0.9768, 0.5587, 0.6824, 0.5587, 0.6824, 0.5542, 0.9816, 0.5542, 0.6729, 0.5587, 0.3785, 0.5587, 0.3737, 0.5542, 0.6729, 0.5542, 0.5678, 0.6001, 0.5678, 0.9049, 0.5616, 0.9108, 0.5616, 0.6001, 0.7746, 0.9108, 0.7746, 0.6001, 0.7808, 0.606, 0.7808, 0.9108, 0.3578, 0.8337, 0.2101, 0.8337, 0.2163, 0.8276, 0.3517, 0.8276, 0.6777, 0.5542, 0.6777, 0.2428, 0.6824, 0.2427, 0.6824, 0.5542, 0.6729, 0.5542, 0.6729, 0.2427, 0.6777, 0.2428, 0.6777, 0.5542, 0.1674, 0.6087, 0.1647, 0.4095, 0.1736, 0.4093, 0.1736, 0.6085, 0.02586, 0.6085, 0.02586, 0.4093, 0.03476, 0.4095, 0.032, 0.6087, 0.414, 0.01024, 0.4142, 0.2016, 0.009204, 0.2019, 0.009061, 0.01054])
me_cube_007.use_remesh_preserve_volume = False
me_cube_007.use_remesh_preserve_attributes = False
me_cube_007.use_mirror_vertex_groups = False
me_cube_007.update()
me_cube_009 = bpy.data.meshes.new('Cube.009')
me_cube_009.from_pydata([(-0.8624, -1.558, -0.3743), (-1.0, -1.42, -0.3743), (-1.0, -1.42, 1.0), (-0.8624, -1.558, 1.0), (-1.0, 1.792, -0.3743), (-0.8624, 1.93, -0.3743), (-0.8624, 1.93, 1.0), (-1.0, 1.792, 1.0), (0.6636, -1.42, -0.3743), (0.526, -1.558, -0.3743), (0.526, -1.558, 1.0), (0.6636, -1.42, 1.0), (0.526, 1.93, -0.3743), (0.6636, 1.792, -0.3743), (0.6636, 1.792, 1.0), (0.526, 1.93, 1.0), (-0.7227, -1.217, -6.384), (-0.7227, -1.217, 0.1499), (-0.6582, -1.285, -6.384), (-0.6582, -1.285, 0.1499), (-0.685, -1.375, -6.384), (-0.685, -1.375, 0.1499), (-0.7764, -1.397, -6.384), (-0.7764, -1.397, 0.1499), (-0.8409, -1.329, -6.384), (-0.8409, -1.329, 0.1499), (-0.8141, -1.239, -6.384), (-0.8141, -1.239, 0.1499), (-0.7227, 1.775, -6.384), (-0.7227, 1.775, 0.1499), (-0.6582, 1.707, -6.384), (-0.6582, 1.707, 0.1499), (-0.685, 1.617, -6.384), (-0.685, 1.617, 0.1499), (-0.7764, 1.595, -6.384), (-0.7764, 1.595, 0.1499), (-0.8409, 1.663, -6.384), (-0.8409, 1.663, 0.1499), (-0.8141, 1.753, -6.384), (-0.8141, 1.753, 0.1499), (0.427, 1.775, -6.384), (0.427, 1.775, 0.1499), (0.4916, 1.707, -6.384), (0.4916, 1.707, 0.1499), (0.4648, 1.617, -6.384), (0.4648, 1.617, 0.1499), (0.3734, 1.595, -6.384), (0.3734, 1.595, 0.1499), (0.3088, 1.663, -6.384), (0.3088, 1.663, 0.1499), (0.3356, 1.753, -6.384), (0.3356, 1.753, 0.1499), (0.427, -1.22, -6.384), (0.427, -1.22, 0.1499), (0.4916, -1.288, -6.384), (0.4916, -1.288, 0.1499), (0.4648, -1.378, -6.384), (0.4648, -1.378, 0.1499), (0.3734, -1.4, -6.384), (0.3734, -1.4, 0.1499), (0.3088, -1.332, -6.384), (0.3088, -1.332, 0.1499), (0.3356, -1.242, -6.384), (0.3356, -1.242, 0.1499)], [], [(0, 1, 4, 5, 12, 13, 8, 9), (14, 11, 8, 13), (10, 11, 14, 15, 6, 7, 2, 3), (10, 3, 0, 9), (6, 15, 12, 5), (0, 3, 2, 1), (6, 5, 4, 7), (14, 13, 12, 15), (10, 9, 8, 11), (2, 7, 4, 1), (16, 17, 19, 18), (18, 19, 21, 20), (20, 21, 23, 22), (22, 23, 25, 24), (24, 25, 27, 26), (26, 27, 17, 16), (16, 18, 20, 22, 24, 26), (28, 29, 31, 30), (30, 31, 33, 32), (32, 33, 35, 34), (34, 35, 37, 36), (36, 37, 39, 38), (38, 39, 29, 28), (28, 30, 32, 34, 36, 38), (40, 41, 43, 42), (42, 43, 45, 44), (44, 45, 47, 46), (46, 47, 49, 48), (48, 49, 51, 50), (50, 51, 41, 40), (40, 42, 44, 46, 48, 50), (52, 53, 55, 54), (54, 55, 57, 56), (56, 57, 59, 58), (58, 59, 61, 60), (60, 61, 63, 62), (62, 63, 53, 52), (52, 54, 56, 58, 60, 62)])
_uv = me_cube_009.uv_layers.new(name='UVMap')
_uv.uv.foreach_set('vector', [0.52, 0.1515, 0.5416, 0.1772, 0.5416, 0.7777, 0.52, 0.8034, 0.3021, 0.8034, 0.2806, 0.7777, 0.2806, 0.1772, 0.3021, 0.1515, 0.5799, 0.3195, 0.5799, 0.07285, 0.7024, 0.07285, 0.7024, 0.3195, 0.04112, 0.8034, 0.01954, 0.7777, 0.01954, 0.1772, 0.04112, 0.1515, 0.259, 0.1515, 0.2806, 0.1772, 0.2806, 0.7777, 0.259, 0.8034, 0.5799, 0.5988, 0.5799, 0.4538, 0.7024, 0.4538, 0.7024, 0.5988, 0.5799, 0.4422, 0.5799, 0.3402, 0.7024, 0.3402, 0.7024, 0.4422, 0.7024, 0.4538, 0.5799, 0.4538, 0.5799, 0.4422, 0.7024, 0.4422, 0.5798, 0.6176, 0.7012, 0.6176, 0.7012, 0.635, 0.5798, 0.635, 0.5799, 0.3195, 0.7024, 0.3195, 0.7024, 0.3402, 0.5799, 0.3402, 0.5799, 0.5988, 0.7024, 0.5988, 0.7024, 0.6159, 0.5799, 0.6159, 0.5798, 0.9642, 0.5798, 0.635, 0.7012, 0.635, 0.7012, 0.9642, 0.7866, 1.0, 0.7866, 0.0, 0.7987, 9.123e-09, 0.7987, 1.0, 0.7987, 1.0, 0.7987, 9.123e-09, 0.8047, 1.596e-08, 0.8047, 1.0, 0.9518, 1.0, 0.9518, 4.561e-09, 0.9638, 0.0, 0.9638, 1.0, 0.9144, 7.298e-08, 0.9144, 1.0, 0.9078, 1.0, 0.9078, 1.46e-07, 0.9078, 1.46e-07, 0.9078, 1.0, 0.8958, 1.0, 0.8958, 0.0, 0.7805, 1.0, 0.7805, 2.053e-08, 0.7866, 0.0, 0.7866, 1.0, 0.7571, 0.4987, 0.7643, 0.5092, 0.7571, 0.5197, 0.7427, 0.5197, 0.7355, 0.5093, 0.7427, 0.4988, 0.8227, 1.46e-07, 0.8227, 1.0, 0.8106, 1.0, 0.8106, 7.298e-08, 0.8106, 7.298e-08, 0.8106, 1.0, 0.8047, 1.0, 0.8047, 0.0, 1.0, 0.0, 1.0, 1.0, 0.9879, 1.0, 0.9879, 7.298e-08, 0.9331, 7.298e-08, 0.9331, 1.0, 0.9265, 1.0, 0.9265, 0.0, 0.9265, 0.0, 0.9265, 1.0, 0.9144, 1.0, 0.9144, 7.298e-08, 0.8288, 7.298e-08, 0.8288, 1.0, 0.8227, 1.0, 0.8227, 1.46e-07, 0.7641, 0.4465, 0.757, 0.4569, 0.7426, 0.457, 0.7354, 0.4465, 0.7425, 0.4361, 0.7569, 0.436, 0.8468, 7.298e-08, 0.8468, 1.0, 0.8348, 1.0, 0.8348, 7.298e-08, 0.8348, 7.298e-08, 0.8348, 1.0, 0.8288, 1.0, 0.8288, 0.0, 0.9879, 0.0, 0.9879, 1.0, 0.9759, 1.0, 0.9759, 7.298e-08, 0.8958, 0.0, 0.8958, 1.0, 0.8891, 1.0, 0.8891, 7.298e-08, 0.8891, 7.298e-08, 0.8891, 1.0, 0.8771, 1.0, 0.8771, 0.0, 0.8529, 7.298e-08, 0.8529, 1.0, 0.8468, 1.0, 0.8468, 7.298e-08, 0.7355, 0.4884, 0.7426, 0.4779, 0.757, 0.4778, 0.7642, 0.4883, 0.7571, 0.4987, 0.7427, 0.4988, 0.871, 0.0, 0.871, 1.0, 0.8589, 1.0, 0.8589, 0.0, 0.8589, 0.0, 0.8589, 1.0, 0.8529, 1.0, 0.8529, 0.0, 0.9759, 0.0, 0.9759, 1.0, 0.9638, 1.0, 0.9638, 7.298e-08, 0.9518, 0.0, 0.9518, 1.0, 0.9452, 1.0, 0.9451, 0.0, 0.9451, 0.0, 0.9452, 1.0, 0.9331, 1.0, 0.9331, 7.298e-08, 0.8771, 0.0, 0.8771, 1.0, 0.871, 1.0, 0.871, 0.0, 0.757, 0.4778, 0.7426, 0.4779, 0.7354, 0.4674, 0.7426, 0.457, 0.757, 0.4569, 0.7642, 0.4674])
me_cube_009.use_remesh_preserve_volume = False
me_cube_009.use_remesh_preserve_attributes = False
me_cube_009.use_mirror_vertex_groups = False
me_cube_009.update()
me_cylinder_001 = bpy.data.meshes.new('Cylinder.001')
me_cylinder_001.from_pydata([(-0.1028, 0.1004, -0.2753), (-0.1028, 0.1004, 0.166), (-0.04407, 0.08135, -0.2753), (-0.04407, 0.08135, 0.166), (-0.007744, 0.03135, -0.2753), (-0.007744, 0.03135, 0.166), (-0.007744, -0.03045, -0.2753), (-0.007744, -0.03045, 0.166), (-0.04407, -0.08045, -0.2753), (-0.04407, -0.08045, 0.166), (-0.1028, -0.09955, -0.2753), (-0.1028, -0.09955, 0.166), (-0.1616, -0.08045, -0.2753), (-0.1616, -0.08045, 0.166), (-0.198, -0.03045, -0.2753), (-0.198, -0.03045, 0.166), (-0.198, 0.03135, -0.2753), (-0.198, 0.03135, 0.166), (-0.1616, 0.08135, -0.2753), (-0.1616, 0.08135, 0.166), (-0.1028, 0.1004, -0.2304), (-0.04407, 0.08135, -0.2304), (-0.007744, 0.03135, -0.2304), (-0.007744, -0.03045, -0.2304), (-0.04407, -0.08045, -0.2304), (-0.1028, -0.09955, -0.2304), (-0.1616, -0.08045, -0.2304), (-0.198, -0.03045, -0.2304), (-0.198, 0.03135, -0.2304), (-0.1616, 0.08135, -0.2304), (0.4931, 0.03135, -0.2467), (0.4931, 0.03135, -0.2753), (0.4931, -0.03045, -0.2753), (0.4931, -0.03045, -0.2467), (0.05191, 0.5768, -0.2753), (0.1107, 0.5577, -0.2753), (0.1107, 0.5577, -0.2467), (0.05191, 0.5768, -0.2467), (-0.6031, 0.3257, -0.2467), (-0.6031, 0.3257, -0.2753), (-0.5668, 0.3757, -0.2753), (-0.5668, 0.3757, -0.2467), (-0.5668, -0.3748, -0.2467), (-0.5668, -0.3748, -0.2753), (-0.6031, -0.3248, -0.2753), (-0.6031, -0.3248, -0.2467), (0.1107, -0.5568, -0.2467), (0.1107, -0.5568, -0.2753), (0.05191, -0.5759, -0.2753), (0.05191, -0.5759, -0.2467), (-0.4962, -0.5205, 0.1342), (-0.6232, -0.3935, 0.1342), (-0.6783, -0.4353, 0.194), (-0.5379, -0.5757, 0.194), (-0.6232, 0.392, 0.1342), (-0.4962, 0.519, 0.1342), (-0.5379, 0.5741, 0.194), (-0.6783, 0.4337, 0.194), (0.4163, -0.5003, 0.1342), (0.2893, -0.5205, 0.1342), (0.331, -0.5757, 0.194), (0.4715, -0.5553, 0.194), (0.2893, 0.519, 0.1342), (0.4163, 0.5024, 0.1342), (0.4715, 0.5537, 0.194), (0.331, 0.5741, 0.194), (0.5618, 0.5537, 0.194), (0.5311, 0.5236, 0.1592), (0.5311, -0.5231, 0.1592), (0.5618, -0.5553, 0.194), (0.5272, -0.5553, 0.6274), (0.5354, -0.429, 0.6883), (0.5354, 0.4274, 0.6883), (0.5272, 0.5537, 0.6274), (0.6257, -0.429, 0.6883), (0.6175, -0.5553, 0.6274), (0.6175, 0.5537, 0.6274), (0.6257, 0.4274, 0.6883), (-0.4962, -0.5205, 0.1342), (-0.5379, -0.5757, 0.194), (-0.5379, 0.5741, 0.194), (-0.4962, 0.519, 0.1342), (0.2893, 0.519, 0.1342), (0.331, 0.5741, 0.194), (0.331, -0.5757, 0.194), (0.2893, -0.5205, 0.1342), (-0.00792, -0.5205, 0.1342), (-0.1989, -0.5205, 0.1342), (-0.008043, -0.5757, 0.194), (-0.1988, -0.5757, 0.194), (-0.1987, 0.519, 0.1342), (-0.007742, 0.519, 0.1342), (-0.008466, 0.5741, 0.194), (-0.1989, 0.5741, 0.194), (-0.1987, 0.5815, 0.1566), (-0.007742, 0.5815, 0.1566), (-0.008466, 0.62, 0.194), (-0.1989, 0.62, 0.194), (-0.008466, 0.5741, 0.3698), (-0.1989, 0.5741, 0.3698), (-0.008466, 0.62, 0.3698), (-0.1989, 0.62, 0.3698), (-0.008043, -0.5757, 0.194), (-0.1988, -0.5757, 0.194), (-0.00792, -0.5205, 0.1342), (-0.1989, -0.5205, 0.1342), (-0.008043, -0.6259, 0.194), (-0.1988, -0.6259, 0.194), (-0.00792, -0.5818, 0.1571), (-0.1989, -0.5818, 0.1571), (-0.008043, -0.5757, 0.3699), (-0.1988, -0.5757, 0.3699), (-0.008043, -0.6259, 0.3699), (-0.1988, -0.6259, 0.3699), (-0.1989, 0.6599, 0.3698), (-0.1988, -0.5358, 0.3699), (-0.1989, 0.5367, 0.3698), (-0.1988, -0.6633, 0.3699), (-0.3657, 0.6599, 0.3698), (-0.3657, 0.6599, 0.3942), (-0.3656, -0.5358, 0.3943), (-0.3656, -0.5358, 0.3699), (-0.3657, 0.5367, 0.3698), (-0.3657, 0.5367, 0.3942), (-0.3656, -0.6633, 0.3943), (-0.3656, -0.6633, 0.3699), (0.1902, 0.6599, 0.3698), (0.1902, 0.6599, 0.3942), (0.1907, -0.5358, 0.3699), (0.1907, -0.5358, 0.3943), (0.1902, 0.5367, 0.3942), (0.1902, 0.5367, 0.3698), (0.1907, -0.6633, 0.3943), (0.1907, -0.6633, 0.3699)], [(60, 84), (85, 59), (62, 82), (83, 65), (78, 50), (56, 80), (81, 55), (79, 53)], [(20, 1, 3, 21), (6, 23, 7, 9, 24, 8), (22, 5, 7, 23), (10, 25, 11, 13, 26, 12), (24, 9, 11, 25), (26, 13, 15, 27), (18, 29, 19, 1, 20, 0), (28, 17, 19, 29), (2, 21, 3, 5, 22, 4), (0, 2, 4, 6, 8, 10, 12, 14, 16, 18), (18, 16, 39, 40), (27, 14, 44, 45), (8, 24, 46, 47), (22, 23, 33, 30), (21, 2, 35, 36), (31, 30, 33, 32), (4, 22, 30, 31), (23, 6, 32, 33), (6, 4, 31, 32), (34, 37, 36, 35), (0, 20, 37, 34), (2, 0, 34, 35), (20, 21, 36, 37), (39, 38, 41, 40), (28, 29, 41, 38), (16, 28, 38, 39), (29, 18, 40, 41), (43, 42, 45, 44), (26, 27, 45, 42), (14, 12, 43, 44), (12, 26, 42, 43), (47, 46, 49, 48), (24, 25, 49, 46), (25, 10, 48, 49), (10, 8, 47, 48), (50, 51, 54, 55, 90, 91, 62, 63, 58, 59, 86, 87), (72, 71, 74, 77), (60, 61, 64, 65, 92, 93, 56, 57, 52, 53, 89, 88), (50, 53, 52, 51), (56, 55, 54, 57), (64, 63, 62, 65), (60, 59, 58, 61), (52, 57, 54, 51), (66, 69, 68, 67), (63, 64, 66, 67), (58, 63, 67, 68), (61, 58, 68, 69), (61, 69, 75, 70), (69, 66, 76, 77, 74, 75), (66, 64, 73, 76), (70, 75, 74, 71), (76, 73, 72, 77), (64, 61, 70, 71, 72, 73), (56, 93, 90, 55), (90, 93, 97, 94), (92, 65, 62, 91), (59, 60, 88, 86), (87, 89, 53, 50), (97, 96, 95, 94), (92, 91, 95, 96), (92, 96, 100, 98), (91, 90, 94, 95), (115, 121, 120, 129, 128), (96, 97, 101, 100), (93, 92, 98, 99), (97, 93, 99, 101), (105, 104, 108, 109), (87, 86, 104, 105), (86, 88, 102, 104), (89, 87, 105, 103), (108, 106, 107, 109), (107, 106, 112, 113), (103, 105, 109, 107), (104, 102, 106, 108), (106, 102, 110, 112), (102, 103, 111, 110), (103, 107, 113, 111), (123, 130, 127, 119), (120, 124, 132, 129), (99, 116, 122, 118, 114, 101), (119, 127, 126, 114, 118), (116, 131, 130, 123, 122), (117, 133, 132, 124, 125), (125, 124, 120, 121), (118, 122, 123, 119), (113, 117, 125, 121, 115, 111), (14, 27, 15, 17, 28, 16), (131, 126, 127, 130), (128, 129, 132, 133), (100, 101, 114, 126, 131, 116, 99, 98), (115, 128, 133, 117, 113, 112, 110, 111)])
me_cylinder_001.use_remesh_preserve_volume = False
me_cylinder_001.use_remesh_preserve_attributes = False
me_cylinder_001.use_mirror_vertex_groups = False
me_cylinder_001.update()
me_cube_003 = bpy.data.meshes.new('Cube.003')
me_cube_003.from_pydata([(-1.0, -1.0, -1.0), (-1.0, 1.0, -1.0), (1.0, -1.0, -1.0), (-1.0, -0.4991, -1.0), (1.0, 1.0, -1.0), (-1.0, 0.4907, -1.0), (-0.9059, -0.9059, 1.0), (-1.0, -1.0, 0.9059), (-0.9059, 0.9059, 1.0), (-1.0, 1.0, 0.9059), (0.9059, -0.9059, 1.0), (1.0, -1.0, 0.9059), (0.9059, 0.9059, 1.0), (1.0, 1.0, 0.9059), (-0.4995, -0.4995, -1.0), (0.4995, -0.4995, -1.0), (-0.4995, 0.4995, -1.0), (0.4995, 0.4995, -1.0), (0.6584, -0.6584, 1.039), (0.6186, -0.6186, 1.002), (-0.6186, -0.6186, 1.002), (-0.677, -0.6584, 1.039), (0.6186, 0.6186, 1.002), (0.6584, 0.6584, 1.039), (-0.677, 0.6584, 1.039), (-0.6186, 0.6186, 1.002), (-1.0, 1.0, 1.862), (-1.0, -1.0, 1.862), (-0.9059, -0.9059, 1.862), (-0.9059, 0.9059, 1.862)], [], [(12, 10, 11, 13), (6, 8, 29, 28), (7, 9, 1, 5, 3, 0), (13, 11, 2, 4), (16, 25, 20, 14), (14, 20, 19, 15), (22, 17, 15, 19), (3, 5, 16, 14), (14, 16, 17, 15), (11, 7, 0, 2), (10, 6, 7, 11), (8, 12, 13, 9), (9, 13, 4, 1), (14, 15, 17, 16, 5, 1, 4, 2, 0, 3), (25, 16, 17, 22), (23, 12, 8, 24), (19, 20, 21, 18), (23, 24, 25, 22), (22, 19, 18, 23), (24, 21, 20, 25), (21, 6, 10, 18), (12, 23, 18, 10), (6, 21, 24, 8), (28, 29, 26, 27), (9, 7, 27, 26), (8, 9, 26, 29), (7, 6, 28, 27)])
me_cube_003.use_remesh_preserve_volume = False
me_cube_003.use_remesh_preserve_attributes = False
me_cube_003.use_mirror_vertex_groups = False
me_cube_003.update()
me_cube_004 = bpy.data.meshes.new('Cube.004')
me_cube_004.from_pydata([(-1.0, -1.0, -1.0), (-1.0, 1.0, -1.0), (1.0, -1.0, -1.0), (-1.0, -0.4991, -1.0), (1.0, 1.0, -1.0), (-1.0, 0.4907, -1.0), (-0.9059, -0.9059, 1.0), (-1.0, -1.0, 0.9059), (-0.9059, 0.9059, 1.0), (-1.0, 1.0, 0.9059), (0.9059, -0.9059, 1.0), (1.0, -1.0, 0.9059), (0.9059, 0.9059, 1.0), (1.0, 1.0, 0.9059), (-0.4995, -0.4995, -1.0), (0.4995, -0.4995, -1.0), (-0.4995, 0.4995, -1.0), (0.4995, 0.4995, -1.0), (0.6584, -0.6584, 1.039), (0.6186, -0.6186, 1.002), (-0.6186, -0.6186, 1.002), (-0.677, -0.6584, 1.039), (0.6186, 0.6186, 1.002), (0.6584, 0.6584, 1.039), (-0.677, 0.6584, 1.039), (-0.6186, 0.6186, 1.002), (-1.0, 1.0, 1.862), (-1.0, -1.0, 1.862), (-0.9059, -0.9059, 1.862), (-0.9059, 0.9059, 1.862)], [], [(12, 10, 11, 13), (6, 8, 29, 28), (7, 9, 1, 5, 3, 0), (13, 11, 2, 4), (16, 25, 20, 14), (14, 20, 19, 15), (22, 17, 15, 19), (3, 5, 16, 14), (14, 16, 17, 15), (11, 7, 0, 2), (10, 6, 7, 11), (8, 12, 13, 9), (9, 13, 4, 1), (14, 15, 17, 16, 5, 1, 4, 2, 0, 3), (25, 16, 17, 22), (23, 12, 8, 24), (19, 20, 21, 18), (23, 24, 25, 22), (22, 19, 18, 23), (24, 21, 20, 25), (21, 6, 10, 18), (12, 23, 18, 10), (6, 21, 24, 8), (28, 29, 26, 27), (9, 7, 27, 26), (8, 9, 26, 29), (7, 6, 28, 27)])
me_cube_004.use_remesh_preserve_volume = False
me_cube_004.use_remesh_preserve_attributes = False
me_cube_004.use_mirror_vertex_groups = False
me_cube_004.update()
me_cube_014 = bpy.data.meshes.new('Cube.014')
me_cube_014.from_pydata([(-1.0, -1.0, -1.0), (-1.0, 1.0, -1.0), (1.0, -1.0, -1.0), (1.0, -1.0, 1.0), (1.0, 1.0, -1.0), (1.0, 1.0, 1.0), (0.8626, 0.9383, -0.7086), (0.8626, 0.9383, -10.09), (0.8626, -0.7686, -10.09), (0.8626, -0.7686, -0.7086), (0.9366, -0.8113, -10.09), (0.9366, -0.8113, -0.7086), (0.9366, -0.8968, -10.09), (0.9366, -0.8968, -0.7086), (0.8626, -0.9395, -10.09), (0.8626, -0.9395, -0.7086), (0.7885, -0.8968, -10.09), (0.7885, -0.8968, -0.7086), (0.7885, -0.8113, -10.09), (0.7885, -0.8113, -0.7086), (0.9366, 0.8956, -10.09), (0.9366, 0.8956, -0.7086), (0.9366, 0.8101, -10.09), (0.9366, 0.8101, -0.7086), (0.8626, 0.7673, -10.09), (0.8626, 0.7673, -0.7086), (0.7885, 0.8101, -10.09), (0.7885, 0.8101, -0.7086), (0.7885, 0.8956, -10.09), (0.7885, 0.8956, -0.7086), (-0.8634, 0.9383, -0.7086), (-0.8634, 0.9383, -10.09), (-0.8634, -0.7686, -10.09), (-0.8634, -0.7686, -0.7086), (-0.7893, -0.8113, -10.09), (-0.7893, -0.8113, -0.7086), (-0.7893, -0.8968, -10.09), (-0.7893, -0.8968, -0.7086), (-0.8634, -0.9395, -10.09), (-0.8634, -0.9395, -0.7086), (-0.9374, -0.8968, -10.09), (-0.9374, -0.8968, -0.7086), (-0.9374, -0.8113, -10.09), (-0.9374, -0.8113, -0.7086), (-0.7893, 0.8956, -10.09), (-0.7893, 0.8956, -0.7086), (-0.7893, 0.8101, -10.09), (-0.7893, 0.8101, -0.7086), (-0.8634, 0.7673, -10.09), (-0.8634, 0.7673, -0.7086), (-0.9374, 0.8101, -10.09), (-0.9374, 0.8101, -0.7086), (-0.9374, 0.8956, -10.09), (-0.9374, 0.8956, -0.7086), (-0.7009, 1.0, 1.0), (-0.7009, -1.0, 1.0), (-1.0, -1.0, 9.92), (-1.0, 1.0, 9.92), (-0.7852, -1.0, 9.92), (-0.7852, 1.0, 9.92)], [], [(0, 56, 57, 1), (5, 3, 2, 4), (55, 58, 56, 0, 2, 3), (55, 54, 59, 58), (34, 35, 37, 36), (28, 29, 6, 7), (8, 9, 11, 10), (48, 49, 51, 50), (26, 27, 29, 28), (10, 11, 13, 12), (32, 33, 35, 34), (24, 25, 27, 26), (12, 13, 15, 14), (52, 53, 30, 31), (22, 23, 25, 24), (14, 15, 17, 16), (7, 6, 21, 20), (20, 21, 23, 22), (16, 17, 19, 18), (50, 51, 53, 52), (7, 20, 22, 24, 26, 28), (18, 19, 9, 8), (8, 10, 12, 14, 16, 18), (36, 37, 39, 38), (46, 47, 49, 48), (38, 39, 41, 40), (31, 30, 45, 44), (44, 45, 47, 46), (40, 41, 43, 42), (31, 44, 46, 48, 50, 52), (42, 43, 33, 32), (32, 34, 36, 38, 40, 42), (3, 5, 54, 55), (1, 57, 59, 54, 5, 4), (0, 1, 4, 2), (58, 59, 57, 56)])
me_cube_014.use_remesh_preserve_volume = False
me_cube_014.use_remesh_preserve_attributes = False
me_cube_014.use_mirror_vertex_groups = False
me_cube_014.update()
me_cube_015 = bpy.data.meshes.new('Cube.015')
me_cube_015.from_pydata([(-1.0, -1.019, 0.3647), (-1.0, -1.019, 0.4355), (-1.0, 0.981, 0.3647), (-1.0, 0.981, 0.4355), (0.6783, -1.019, 0.3647), (0.6783, -1.019, 0.4355), (0.6783, 0.981, 0.3647), (0.6783, 0.981, 0.4355), (0.444, -0.8093, 0.3895), (0.444, -0.8093, -0.9276), (-0.7656, -0.8093, -0.9276), (-0.7656, -0.8093, 0.3895), (-0.6904, -0.839, -0.9276), (-0.6904, -0.839, 0.3895), (-0.6904, -0.8984, -0.9276), (-0.6904, -0.8984, 0.3895), (-0.7656, -0.9281, -0.9276), (-0.7656, -0.9281, 0.3895), (-0.8408, -0.8984, -0.9276), (-0.8408, -0.8984, 0.3895), (-0.8408, -0.839, -0.9276), (-0.8408, -0.839, 0.3895), (0.5192, -0.839, -0.9276), (0.5192, -0.839, 0.3895), (0.5192, -0.8984, -0.9276), (0.5192, -0.8984, 0.3895), (0.444, -0.9281, -0.9276), (0.444, -0.9281, 0.3895), (0.3688, -0.8984, -0.9276), (0.3688, -0.8984, 0.3895), (0.3688, -0.839, -0.9276), (0.3688, -0.839, 0.3895), (0.444, 0.9344, 0.3895), (0.444, 0.9344, -0.9276), (-0.7656, 0.9344, -0.9276), (-0.7656, 0.9344, 0.3895), (-0.6904, 0.9047, -0.9276), (-0.6904, 0.9047, 0.3895), (-0.6904, 0.8453, -0.9276), (-0.6904, 0.8453, 0.3895), (-0.7656, 0.8156, -0.9276), (-0.7656, 0.8156, 0.3895), (-0.8408, 0.8453, -0.9276), (-0.8408, 0.8453, 0.3895), (-0.8408, 0.9047, -0.9276), (-0.8408, 0.9047, 0.3895), (0.5192, 0.9047, -0.9276), (0.5192, 0.9047, 0.3895), (0.5192, 0.8453, -0.9276), (0.5192, 0.8453, 0.3895), (0.444, 0.8156, -0.9276), (0.444, 0.8156, 0.3895), (0.3688, 0.8453, -0.9276), (0.3688, 0.8453, 0.3895), (0.3688, 0.9047, -0.9276), (0.3688, 0.9047, 0.3895), (0.3688, 0.8453, 0.2901), (0.3688, 0.9047, 0.2901), (0.3688, 0.8453, 0.2196), (0.3688, 0.9047, 0.2196), (0.3688, -0.8984, 0.2896), (0.3688, -0.8984, 0.2206), (0.3688, -0.839, 0.2896), (0.3688, -0.839, 0.2206), (-0.6901, 0.8453, 0.2901), (-0.6901, 0.9047, 0.2901), (-0.6901, 0.8453, 0.2196), (-0.6901, 0.9047, 0.2196), (-0.6901, -0.8984, 0.2896), (-0.6901, -0.8984, 0.2206), (-0.6901, -0.839, 0.2896), (-0.6901, -0.839, 0.2206)], [], [(1, 3, 2, 0), (3, 7, 6, 2), (7, 5, 4, 6), (5, 1, 0, 4), (0, 2, 6, 4), (5, 7, 3, 1), (36, 37, 39, 38), (10, 11, 13, 12), (50, 51, 53, 56, 58, 52), (60, 29, 31, 62), (12, 13, 15, 14), (34, 35, 37, 36), (14, 15, 17, 16), (16, 17, 19, 18), (18, 19, 21, 20), (56, 53, 55, 57), (9, 22, 24, 26, 28, 30), (20, 21, 11, 10), (10, 12, 14, 16, 18, 20), (38, 39, 41, 40), (40, 41, 43, 42), (42, 43, 45, 44), (33, 46, 48, 50, 52, 54), (44, 45, 35, 34), (34, 36, 38, 40, 42, 44), (59, 58, 66, 67), (59, 57, 55, 32, 33, 54), (48, 49, 51, 50), (52, 58, 59, 54), (32, 47, 46, 33), (46, 47, 49, 48), (22, 23, 25, 24), (9, 8, 23, 22), (24, 25, 27, 26), (26, 27, 29, 60, 61, 28), (28, 61, 63, 30), (56, 57, 65, 64), (63, 62, 31, 8, 9, 30), (57, 59, 67, 65), (60, 62, 70, 68), (58, 56, 64, 66), (62, 63, 71, 70), (63, 61, 69, 71), (61, 60, 68, 69)])
me_cube_015.use_remesh_preserve_volume = False
me_cube_015.use_remesh_preserve_attributes = False
me_cube_015.use_mirror_vertex_groups = False
me_cube_015.update()
me_cube_016 = bpy.data.meshes.new('Cube.016')
me_cube_016.from_pydata([(-1.204, -1.076, 1.227), (-1.248, -1.076, 1.567), (-1.204, 1.096, 1.227), (-1.248, 1.096, 1.567), (0.7743, -1.076, 1.226), (0.7743, -1.076, 1.569), (0.7743, 1.096, 1.226), (0.7743, 1.096, 1.569), (1.119, 1.096, 1.569), (1.011, 1.096, 1.363), (1.119, -1.076, 1.569), (1.011, -1.076, 1.363), (1.141, 1.096, 3.42), (1.141, -1.076, 3.42), (1.408, 1.096, 3.42), (1.408, -1.076, 3.42), (0.7524, -0.693, -3.294), (0.4611, -0.693, 1.32), (0.8636, -0.7514, -3.293), (0.5717, -0.7514, 1.333), (0.8636, -0.8682, -3.293), (0.5717, -0.8682, 1.333), (0.7524, -0.9266, -3.294), (0.4611, -0.9266, 1.32), (0.6411, -0.8682, -3.295), (0.3506, -0.8682, 1.308), (0.6411, -0.7514, -3.295), (0.3506, -0.7514, 1.308), (0.7524, 0.9197, -3.294), (0.4611, 0.9197, 1.32), (0.8636, 0.8613, -3.293), (0.5717, 0.8613, 1.333), (0.8636, 0.7445, -3.293), (0.5717, 0.7445, 1.333), (0.7524, 0.6862, -3.294), (0.4611, 0.6862, 1.32), (0.6411, 0.7445, -3.295), (0.3506, 0.7445, 1.308), (0.6411, 0.8613, -3.295), (0.3506, 0.8613, 1.308), (-0.9951, 0.9197, -3.293), (-0.692, 0.9197, 1.36), (-0.8838, 0.8613, -3.293), (-0.5815, 0.8613, 1.347), (-0.8838, 0.7445, -3.293), (-0.5815, 0.7445, 1.347), (-0.9951, 0.6862, -3.293), (-0.692, 0.6862, 1.36), (-1.106, 0.7445, -3.293), (-0.8025, 0.7445, 1.373), (-1.106, 0.8613, -3.293), (-0.8025, 0.8613, 1.373), (-0.9951, -0.69, -3.293), (-0.692, -0.69, 1.36), (-0.8838, -0.7484, -3.293), (-0.5815, -0.7484, 1.347), (-0.8838, -0.8651, -3.293), (-0.5815, -0.8651, 1.347), (-0.9951, -0.9235, -3.293), (-0.692, -0.9235, 1.36), (-1.106, -0.8651, -3.293), (-0.8025, -0.8651, 1.373), (-1.106, -0.7484, -3.293), (-0.8025, -0.7484, 1.373), (-0.6082, 0.8613, 0.9369), (-0.6174, 0.8613, 0.7955), (-0.6082, 0.7445, 0.9369), (-0.6174, 0.7445, 0.7955), (0.3741, 0.8613, 0.9369), (0.3837, 0.8613, 0.7955), (0.3741, 0.7445, 0.9369), (0.3837, 0.7445, 0.7955), (-0.6082, -0.7484, 0.9367), (-0.6176, -0.7484, 0.793), (-0.6082, -0.8651, 0.9367), (-0.6176, -0.8651, 0.793), (0.3754, -0.7484, 0.9367), (0.3832, -0.7484, 0.793), (0.3754, -0.8651, 0.9367), (0.3832, -0.8651, 0.793), (-0.7643, -0.7296, 0.8051), (-0.7643, -0.7296, 0.9325), (-0.7643, 0.7074, 0.8051), (-0.7643, 0.7074, 0.9325), (-0.655, -0.7296, 0.8051), (-0.655, -0.7296, 0.9325), (-0.655, 0.7074, 0.8051), (-0.655, 0.7074, 0.9325), (-0.9023, -0.729, -1.029), (-0.9023, -0.729, -0.9012), (-0.9023, 0.708, -1.029), (-0.9023, 0.708, -0.9012), (-0.7929, -0.729, -1.029), (-0.7929, -0.729, -0.9012), (-0.7929, 0.708, -1.029), (-0.7929, 0.708, -0.9012), (-0.756, 0.8613, -0.8938), (-0.768, 0.8613, -1.035), (-0.756, 0.7445, -0.8938), (-0.768, 0.7445, -1.035), (0.4914, 0.8613, -0.8938), (0.5038, 0.8613, -1.035), (0.4914, 0.7445, -0.8938), (0.5038, 0.7445, -1.035), (-0.7561, -0.7484, -0.894), (-0.7682, -0.7484, -1.038), (-0.7561, -0.8651, -0.894), (-0.7682, -0.8651, -1.038), (0.4931, -0.7484, -0.894), (0.5032, -0.7484, -1.038), (0.4931, -0.8651, -0.894), (0.5032, -0.8651, -1.038), (0.5437, -0.729, -1.029), (0.5437, -0.729, -0.9012), (0.5437, 0.708, -1.029), (0.5437, 0.708, -0.9012), (0.6531, -0.729, -1.029), (0.6531, -0.729, -0.9012), (0.6531, 0.708, -1.029), (0.6531, 0.708, -0.9012), (0.4084, -0.7296, 0.8051), (0.4084, -0.7296, 0.9325), (0.4084, 0.7074, 0.8051), (0.4084, 0.7074, 0.9325), (0.5178, -0.7296, 0.8051), (0.5178, -0.7296, 0.9325), (0.5178, 0.7074, 0.8051), (0.5178, 0.7074, 0.9325)], [], [(1, 3, 2, 0), (5, 1, 0, 4, 11, 10, 15, 13), (0, 2, 6, 4), (5, 7, 3, 1), (8, 10, 11, 9), (4, 6, 9, 11), (12, 13, 15, 14), (8, 9, 6, 2, 3, 7, 12, 14), (10, 8, 14, 15), (7, 5, 13, 12), (16, 17, 19, 18), (18, 19, 21, 20), (20, 21, 23, 22), (22, 23, 25, 24), (24, 25, 27, 26), (26, 27, 17, 16), (16, 18, 20, 22, 24, 26), (28, 29, 31, 30), (30, 31, 33, 32), (32, 33, 35, 34), (34, 35, 37, 36), (36, 37, 39, 38), (38, 39, 29, 28), (28, 30, 32, 34, 36, 38), (64, 43, 45, 66), (40, 42, 44, 46, 48, 50), (72, 55, 57, 74), (52, 54, 56, 58, 60, 62), (50, 51, 41, 40), (48, 49, 51, 50), (46, 47, 49, 48), (67, 66, 45, 47, 46, 44), (42, 65, 67, 44), (67, 65, 69, 71), (40, 41, 43, 64, 65, 42), (66, 67, 71, 70), (65, 64, 68, 69), (64, 66, 70, 68), (62, 63, 53, 52), (60, 61, 63, 62), (58, 59, 61, 60), (75, 74, 57, 59, 58, 56), (54, 73, 75, 56), (74, 75, 79, 78), (52, 53, 55, 72, 73, 54), (73, 72, 76, 77), (72, 74, 78, 76), (75, 73, 77, 79), (81, 83, 82, 80), (87, 85, 84, 86), (80, 82, 86, 84), (85, 87, 83, 81), (89, 91, 90, 88), (95, 93, 92, 94), (88, 90, 94, 92), (93, 95, 91, 89), (99, 97, 101, 103), (98, 99, 103, 102), (97, 96, 100, 101), (96, 98, 102, 100), (106, 107, 111, 110), (105, 104, 108, 109), (104, 106, 110, 108), (107, 105, 109, 111), (113, 115, 114, 112), (119, 117, 116, 118), (112, 114, 118, 116), (117, 119, 115, 113), (121, 123, 122, 120), (127, 125, 124, 126), (120, 122, 126, 124), (125, 127, 123, 121)])
me_cube_016.use_remesh_preserve_volume = False
me_cube_016.use_remesh_preserve_attributes = False
me_cube_016.use_mirror_vertex_groups = False
me_cube_016.update()

# ---- objects
ob_door_handle_decent = bpy.data.objects.new('Door Handle Decent', me_cube_017)
ob_mouse__liams = bpy.data.objects.new('Mouse (Liams)', me_cube_002)
ob_flat_couch = bpy.data.objects.new('Flat Couch', me_cube_013)
ob_office_chair_no_arms = bpy.data.objects.new('Office Chair No arms', me_cylinder_004)
ob_chair = bpy.data.objects.new('Chair', me_cube_012)
ob_atrium_desk = bpy.data.objects.new('Atrium Desk', me_cube_011)
ob_corner_sofa = bpy.data.objects.new('Corner Sofa', me_cube_010)
ob_square_coffee_table = bpy.data.objects.new('Square Coffee Table', me_cube_008)
ob_sofa_double = bpy.data.objects.new('Sofa Double', me_cube_006)
ob_wall_tv = bpy.data.objects.new('Wall-TV', me_cube_001)
ob_bench_with_table = bpy.data.objects.new('Bench with Table', me_cube)
ob_round_table = bpy.data.objects.new('Round Table', me_cylinder)
ob_monitor = bpy.data.objects.new('Monitor', me_cube_005)
ob_sofa_single = bpy.data.objects.new('Sofa Single', me_cube_007)
ob_rectangle_coffee_table = bpy.data.objects.new('Rectangle Coffee Table', me_cube_009)
ob_office_chair_with_arms = bpy.data.objects.new('Office Chair With Arms', me_cylinder_001)
ob_bin2 = bpy.data.objects.new('Bin2', me_cube_003)
ob_bin1 = bpy.data.objects.new('Bin1', me_cube_004)
ob_flat_couch_with_back = bpy.data.objects.new('Flat Couch With Back', me_cube_014)
ob_atrium_high_desk = bpy.data.objects.new('Atrium High Desk', me_cube_015)
ob_high_chair = bpy.data.objects.new('High Chair', me_cube_016)

# ---- transforms, parenting, visibility, modifiers, constraints
ob_door_handle_decent.location = (-0.06652, -0.07605, 3.461)
ob_door_handle_decent.scale = (0.09149, -0.1387, -0.07546)
ob_door_handle_decent.lineart.crease_threshold = 0.0
ob_mouse__liams.location = (-0.001258, 1.541, 1.624)
ob_mouse__liams.lineart.crease_threshold = 0.0
ob_flat_couch.location = (0.0, -0.9191, 0.4748)
ob_flat_couch.scale = (0.5, 0.5, 0.04704)
ob_flat_couch.lineart.crease_threshold = 0.0
ob_office_chair_no_arms.location = (0.0, -5.065, 0.3102)
ob_office_chair_no_arms.rotation_euler = (0.0, 0.0, 3.142)
ob_office_chair_no_arms.scale = (0.4992, 0.4992, 1.125)
ob_office_chair_no_arms.lineart.crease_threshold = 0.0
ob_chair.location = (0.6246, -6.345, 0.35)
ob_chair.scale = (0.1979, 0.2177, 0.1979)
ob_chair.lineart.crease_threshold = 0.0
ob_atrium_desk.location = (3.813e-05, -6.73, 0.529)
ob_atrium_desk.scale = (0.5874, 0.8582, 1.0)
ob_atrium_desk.lineart.crease_threshold = 0.0
ob_corner_sofa.location = (1.056, -19.94, 0.7666)
ob_corner_sofa.rotation_euler = (0.0, -0.0, 1.571)
ob_corner_sofa.lineart.crease_threshold = 0.0
ob_square_coffee_table.location = (1.504, -16.9, 0.5387)
ob_square_coffee_table.scale = (0.6, 0.6, 0.08401)
ob_square_coffee_table.lineart.crease_threshold = 0.0
ob_sofa_double.location = (0.0, -14.22, 0.5862)
ob_sofa_double.scale = (0.6156, 1.584, 0.58)
ob_sofa_double.lineart.crease_threshold = 0.0
ob_wall_tv.location = (0.0, -10.61, 2.565)
ob_wall_tv.scale = (0.05685, 0.7613, 0.4274)
ob_wall_tv.lineart.crease_threshold = 0.0
ob_bench_with_table.location = (0.0, -10.88, 0.9127)
ob_bench_with_table.scale = (0.6412, 1.0, -0.07791)
ob_bench_with_table.lineart.crease_threshold = 0.0
ob_round_table.location = (0.0, -8.617, 0.8155)
ob_round_table.scale = (1.034, 1.034, 0.05168)
ob_round_table.lineart.crease_threshold = 0.0
ob_monitor.location = (0.0, -8.614, 1.339)
ob_monitor.scale = (0.03295, 0.4413, 0.2477)
ob_monitor.lineart.crease_threshold = 0.0
ob_sofa_single.location = (0.1838, -16.91, 0.7741)
ob_sofa_single.scale = (0.6156, 1.584, 0.58)
ob_sofa_single.lineart.crease_threshold = 0.0
ob_rectangle_coffee_table.location = (1.612, -14.33, 0.5387)
ob_rectangle_coffee_table.scale = (0.6, 0.6, 0.08401)
ob_rectangle_coffee_table.lineart.crease_threshold = 0.0
ob_office_chair_with_arms.location = (0.0, -4.046, 0.3102)
ob_office_chair_with_arms.rotation_euler = (0.0, 0.0, 3.142)
ob_office_chair_with_arms.scale = (0.4992, 0.4992, 1.125)
ob_office_chair_with_arms.lineart.crease_threshold = 0.0
ob_bin2.location = (0.0, -2.172, 0.4873)
ob_bin2.scale = (0.233, 0.2989, 0.4858)
ob_bin2.lineart.crease_threshold = 0.0
ob_bin1.location = (0.0, -2.951, 0.4873)
ob_bin1.scale = (0.233, 0.2989, 0.4858)
ob_bin1.lineart.crease_threshold = 0.0
ob_flat_couch_with_back.location = (0.0, 0.2916, 0.4748)
ob_flat_couch_with_back.scale = (0.5, 0.5, 0.04704)
ob_flat_couch_with_back.lineart.crease_threshold = 0.0
ob_atrium_high_desk.location = (3.813e-05, 2.144, 0.9284)
ob_atrium_high_desk.scale = (0.5874, 0.8582, 1.0)
ob_atrium_high_desk.lineart.crease_threshold = 0.0
ob_high_chair.location = (0.5463, 2.492, 0.6471)
ob_high_chair.scale = (0.1979, 0.2177, 0.1979)
ob_high_chair.lineart.crease_threshold = 0.0

# ---- collection membership
col_collection_1.objects.link(ob_door_handle_decent)
col_collection_1.objects.link(ob_mouse__liams)
col_collection_1.objects.link(ob_flat_couch)
col_collection_1.objects.link(ob_office_chair_no_arms)
col_collection_1.objects.link(ob_chair)
col_collection_1.objects.link(ob_atrium_desk)
col_collection_1.objects.link(ob_corner_sofa)
col_collection_1.objects.link(ob_square_coffee_table)
col_collection_1.objects.link(ob_sofa_double)
col_collection_1.objects.link(ob_wall_tv)
col_collection_1.objects.link(ob_bench_with_table)
col_collection_1.objects.link(ob_round_table)
col_collection_1.objects.link(ob_monitor)
col_collection_1.objects.link(ob_sofa_single)
col_collection_1.objects.link(ob_rectangle_coffee_table)
col_collection_1.objects.link(ob_office_chair_with_arms)
col_collection_1.objects.link(ob_bin2)
col_collection_1.objects.link(ob_bin1)
col_collection_1.objects.link(ob_flat_couch_with_back)
col_collection_1.objects.link(ob_atrium_high_desk)
col_collection_1.objects.link(ob_high_chair)

# ---- scene / render settings (as saved in the file)
scene.frame_start = 1; scene.frame_end = 250; scene.frame_set(0)
scene.render.engine = 'BLENDER_EEVEE_NEXT'
scene.render.resolution_percentage = 50
scene.render.dither_intensity = 0.0
scene.cycles.use_denoising = False
scene.cycles.samples = 10
scene.cycles.sampling_pattern = 'TABULATED_SOBOL'
scene.cycles.light_sampling_threshold = 0.0
scene.cycles.use_adaptive_sampling = False
scene.cycles.use_light_tree = False
scene.cycles.blur_glossy = 0.0
scene.cycles.volume_bounces = 1
scene.cycles.pixel_filter_type = 'GAUSSIAN'
scene.cycles.sample_clamp_indirect = 0.0
scene.view_settings.view_transform = 'Standard'
bpy.context.view_layer.update()

# ---- added for rendering (the .blend has no active camera and no usable light): camera, sun
cam_auto = bpy.data.cameras.new('AutoCamera')
cam_auto.lens = 50.0
cam_auto.sensor_width = 36.0
cam_auto.clip_end = 1000.0
ob_auto_camera = bpy.data.objects.new('AutoCamera', cam_auto)
scene.collection.objects.link(ob_auto_camera)
ob_auto_camera.location = (23.9682, -37.2404, 20.3519)
ob_auto_camera.rotation_euler = (1.09748, -7.21219e-08, 0.694738)
scene.camera = ob_auto_camera
light_auto_sun = bpy.data.lights.new('AutoSun', 'SUN')
light_auto_sun.energy = 3.0
light_auto_sun.angle = 0.0523599
ob_auto_sun = bpy.data.objects.new('AutoSun', light_auto_sun)
scene.collection.objects.link(ob_auto_sun)
ob_auto_sun.rotation_euler = (0.872665, 0.174533, 0.523599)
bpy.context.view_layer.update()
